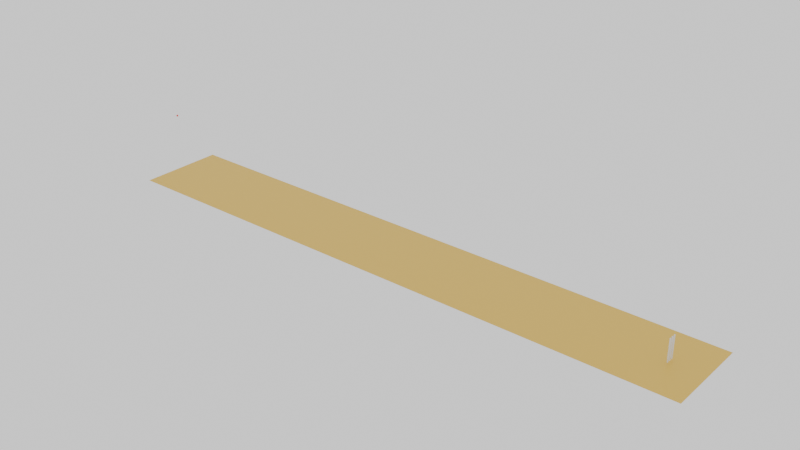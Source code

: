 # Source: Forward_sim.blend  (saved by Blender 4.5.88; exported with 4.5.12 LTS)
import bpy
from mathutils import Matrix  # noqa: F401  (used for matrix-valued properties, if any)

bpy.ops.wm.read_factory_settings(use_empty=True)
scene = bpy.context.scene
scene.name = 'Scene'

# ---- collections
col_collection = bpy.data.collections.new('Collection'); scene.collection.children.link(col_collection)
col_wickets = bpy.data.collections.new('Wickets'); scene.collection.children.link(col_wickets)

# ---- materials (node trees are filled in below, after node groups)
mat_material_002 = bpy.data.materials.new('Material.002')
mat_material_001 = bpy.data.materials.new('Material.001')

# ---- material node trees
mat_material_002.use_nodes = True; mat_material_002.node_tree.nodes.clear()
_N = mat_material_002.node_tree.nodes; _L = mat_material_002.node_tree.links
n0 = _N.new('ShaderNodeBsdfPrincipled'); n0.name = 'Principled BSDF'; n0.location = (-200, 100)
n0.inputs[0].default_value = (0.8002, 0.03855, 0.02916, 1.0)
n1 = _N.new('ShaderNodeOutputMaterial'); n1.name = 'Material Output'; n1.location = (200, 100)
_L.new(n0.outputs[0], n1.inputs[0])
n1.is_active_output = True
mat_material_001.use_nodes = True; mat_material_001.node_tree.nodes.clear()
_N = mat_material_001.node_tree.nodes; _L = mat_material_001.node_tree.links
n0 = _N.new('ShaderNodeBsdfPrincipled'); n0.name = 'Principled BSDF'; n0.location = (-200, 100)
n0.inputs[0].default_value = (0.8003, 0.5218, 0.06316, 1.0)
n1 = _N.new('ShaderNodeOutputMaterial'); n1.name = 'Material Output'; n1.location = (200, 100)
_L.new(n0.outputs[0], n1.inputs[0])
n1.is_active_output = True

# ---- world
world_world = bpy.data.worlds.new('World'); scene.world = world_world
world_world.use_nodes = True; world_world.node_tree.nodes.clear()
_N = world_world.node_tree.nodes; _L = world_world.node_tree.links
n0 = _N.new('ShaderNodeOutputWorld'); n0.name = 'World Output'; n0.location = (200, 100)
n1 = _N.new('ShaderNodeBackground'); n1.name = 'Background'; n1.location = (-200, 100)
n1.inputs[0].default_value = (1.0, 1.0, 1.0, 1.0)
_L.new(n1.outputs[0], n0.inputs[0])
n0.is_active_output = True
world_world.color = (0.05088, 0.05088, 0.05088)
world_world.sun_shadow_jitter_overblur = 0.0

# ---- meshes
me_sphere_008 = bpy.data.meshes.new('Sphere.008')
me_sphere_008.from_pydata([(0.0, 0.01944, 0.0291), (0.0, 0.02475, 0.02475), (0.0, 0.03234, 0.01339), (0.0, 0.03433, 0.006828), (0.0, 0.035, 0.0), (0.0, 0.03433, -0.006828), (0.0, 0.03234, -0.01339), (0.0, 0.0291, -0.01944), (0.0, 0.01944, -0.0291), (0.001332, 0.006697, 0.03433), (0.002613, 0.01314, 0.03234), (0.003794, 0.01907, 0.0291), (0.004828, 0.02427, 0.02475), (0.005677, 0.02854, 0.01944), (0.006308, 0.03171, 0.01339), (0.006697, 0.03367, 0.006828), (0.006828, 0.03433, 0.0), (0.006697, 0.03367, -0.006828), (0.006308, 0.03171, -0.01339), (0.005677, 0.02854, -0.01944), (0.004828, 0.02427, -0.02475), (0.003794, 0.01907, -0.0291), (0.002613, 0.01314, -0.03234), (0.001332, 0.006697, -0.03433), (0.002613, 0.006308, 0.03433), (0.005126, 0.01237, 0.03234), (0.007441, 0.01796, 0.0291), (0.009471, 0.02286, 0.02475), (0.01114, 0.02689, 0.01944), (0.01237, 0.02987, 0.01339), (0.01314, 0.03171, 0.006828), (0.01339, 0.03234, 0.0), (0.01314, 0.03171, -0.006828), (0.01237, 0.02987, -0.01339), (0.01114, 0.02689, -0.01944), (0.009471, 0.02286, -0.02475), (0.007441, 0.01796, -0.0291), (0.005126, 0.01237, -0.03234), (0.002613, 0.006308, -0.03433), (0.003794, 0.005677, 0.03433), (0.007441, 0.01114, 0.03234), (0.0108, 0.01617, 0.0291), (0.01375, 0.02058, 0.02475), (0.01617, 0.0242, 0.01944), (0.01796, 0.02689, 0.01339), (0.01907, 0.02854, 0.006828), (0.01944, 0.0291, 0.0), (0.01907, 0.02854, -0.006828), (0.01796, 0.02689, -0.01339), (0.01617, 0.0242, -0.01944), (0.01375, 0.02058, -0.02475), (0.0108, 0.01617, -0.0291), (0.007441, 0.01114, -0.03234), (0.003794, 0.005677, -0.03433), (0.0, 0.0, -0.035), (0.004828, 0.004828, 0.03433), (0.009471, 0.009471, 0.03234), (0.01375, 0.01375, 0.0291), (0.0175, 0.0175, 0.02475), (0.02058, 0.02058, 0.01944), (0.02286, 0.02286, 0.01339), (0.02427, 0.02427, 0.006828), (0.02475, 0.02475, 0.0), (0.02427, 0.02427, -0.006828), (0.02286, 0.02286, -0.01339), (0.02058, 0.02058, -0.01944), (0.0175, 0.0175, -0.02475), (0.01375, 0.01375, -0.0291), (0.009471, 0.009471, -0.03234), (0.004828, 0.004828, -0.03433), (0.005677, 0.003794, 0.03433), (0.01114, 0.007441, 0.03234), (0.01617, 0.0108, 0.0291), (0.02058, 0.01375, 0.02475), (0.0242, 0.01617, 0.01944), (0.02689, 0.01796, 0.01339), (0.02854, 0.01907, 0.006828), (0.0291, 0.01944, 0.0), (0.02854, 0.01907, -0.006828), (0.02689, 0.01796, -0.01339), (0.0242, 0.01617, -0.01944), (0.02058, 0.01375, -0.02475), (0.01617, 0.0108, -0.0291), (0.01114, 0.007441, -0.03234), (0.005677, 0.003794, -0.03433), (0.006308, 0.002613, 0.03433), (0.01237, 0.005126, 0.03234), (0.01796, 0.007441, 0.0291), (0.02286, 0.009471, 0.02475), (0.02689, 0.01114, 0.01944), (0.02987, 0.01237, 0.01339), (0.03171, 0.01314, 0.006828), (0.03234, 0.01339, 0.0), (0.03171, 0.01314, -0.006828), (0.02987, 0.01237, -0.01339), (0.02689, 0.01114, -0.01944), (0.02286, 0.009471, -0.02475), (0.01796, 0.007441, -0.0291), (0.01237, 0.005126, -0.03234), (0.006308, 0.002613, -0.03433), (0.006697, 0.001332, 0.03433), (0.01314, 0.002613, 0.03234), (0.01907, 0.003794, 0.0291), (0.02427, 0.004828, 0.02475), (0.02854, 0.005677, 0.01944), (0.03171, 0.006308, 0.01339), (0.03367, 0.006697, 0.006828), (0.03433, 0.006828, 0.0), (0.03367, 0.006697, -0.006828), (0.03171, 0.006308, -0.01339), (0.02854, 0.005677, -0.01944), (0.02427, 0.004828, -0.02475), (0.01907, 0.003794, -0.0291), (0.01314, 0.002613, -0.03234), (0.006697, 0.001332, -0.03433), (0.006828, -5.821e-10, 0.03433), (0.01339, -1.397e-09, 0.03234), (0.01944, -9.313e-10, 0.0291), (0.02475, 0.0, 0.02475), (0.0291, -1.397e-09, 0.01944), (0.03234, -1.863e-09, 0.01339), (0.03433, -1.397e-09, 0.006828), (0.035, 4.657e-10, 0.0), (0.03433, -1.397e-09, -0.006828), (0.03234, -1.863e-09, -0.01339), (0.0291, -1.397e-09, -0.01944), (0.02475, 0.0, -0.02475), (0.01944, -9.313e-10, -0.0291), (0.01339, -1.397e-09, -0.03234), (0.006828, -5.821e-10, -0.03433), (0.006697, -0.001332, 0.03433), (0.01314, -0.002613, 0.03234), (0.01907, -0.003794, 0.0291), (0.02427, -0.004828, 0.02475), (0.02854, -0.005677, 0.01944), (0.03171, -0.006308, 0.01339), (0.03367, -0.006697, 0.006828), (0.03433, -0.006828, 0.0), (0.03367, -0.006697, -0.006828), (0.03171, -0.006308, -0.01339), (0.02854, -0.005677, -0.01944), (0.02427, -0.004828, -0.02475), (0.01907, -0.003794, -0.0291), (0.01314, -0.002613, -0.03234), (0.006697, -0.001332, -0.03433), (0.006308, -0.002613, 0.03433), (0.01237, -0.005126, 0.03234), (0.01796, -0.007441, 0.0291), (0.02286, -0.009471, 0.02475), (0.02689, -0.01114, 0.01944), (0.02987, -0.01237, 0.01339), (0.03171, -0.01314, 0.006828), (0.03234, -0.01339, 0.0), (0.03171, -0.01314, -0.006828), (0.02987, -0.01237, -0.01339), (0.02689, -0.01114, -0.01944), (0.02286, -0.009471, -0.02475), (0.01796, -0.007441, -0.0291), (0.01237, -0.005126, -0.03234), (0.006308, -0.002613, -0.03433), (0.005677, -0.003794, 0.03433), (0.01114, -0.007441, 0.03234), (0.01617, -0.0108, 0.0291), (0.02058, -0.01375, 0.02475), (0.0242, -0.01617, 0.01944), (0.02689, -0.01796, 0.01339), (0.02854, -0.01907, 0.006828), (0.0291, -0.01944, 0.0), (0.02854, -0.01907, -0.006828), (0.02689, -0.01796, -0.01339), (0.0242, -0.01617, -0.01944), (0.02058, -0.01375, -0.02475), (0.01617, -0.0108, -0.0291), (0.01114, -0.007441, -0.03234), (0.005677, -0.003794, -0.03433), (0.004828, -0.004828, 0.03433), (0.009471, -0.009471, 0.03234), (0.01375, -0.01375, 0.0291), (0.0175, -0.0175, 0.02475), (0.02058, -0.02058, 0.01944), (0.02286, -0.02286, 0.01339), (0.02427, -0.02427, 0.006828), (0.02475, -0.02475, 0.0), (0.02427, -0.02427, -0.006828), (0.02286, -0.02286, -0.01339), (0.02058, -0.02058, -0.01944), (0.0175, -0.0175, -0.02475), (0.01375, -0.01375, -0.0291), (0.009471, -0.009471, -0.03234), (0.004828, -0.004828, -0.03433), (0.003794, -0.005677, 0.03433), (0.007441, -0.01114, 0.03234), (0.0108, -0.01617, 0.0291), (0.01375, -0.02058, 0.02475), (0.01617, -0.0242, 0.01944), (0.01796, -0.02689, 0.01339), (0.01907, -0.02854, 0.006828), (0.01944, -0.0291, 0.0), (0.01907, -0.02854, -0.006828), (0.01796, -0.02689, -0.01339), (0.01617, -0.0242, -0.01944), (0.01375, -0.02058, -0.02475), (0.0108, -0.01617, -0.0291), (0.007441, -0.01114, -0.03234), (0.003794, -0.005677, -0.03433), (0.002613, -0.006308, 0.03433), (0.005126, -0.01237, 0.03234), (0.007441, -0.01796, 0.0291), (0.009471, -0.02286, 0.02475), (0.01114, -0.02689, 0.01944), (0.01237, -0.02987, 0.01339), (0.01314, -0.03171, 0.006828), (0.01339, -0.03234, 0.0), (0.01314, -0.03171, -0.006828), (0.01237, -0.02987, -0.01339), (0.01114, -0.02689, -0.01944), (0.009471, -0.02286, -0.02475), (0.007441, -0.01796, -0.0291), (0.005126, -0.01237, -0.03234), (0.002613, -0.006308, -0.03433), (0.001332, -0.006697, 0.03433), (0.002613, -0.01314, 0.03234), (0.003794, -0.01907, 0.0291), (0.004828, -0.02427, 0.02475), (0.005677, -0.02854, 0.01944), (0.006308, -0.03171, 0.01339), (0.006697, -0.03367, 0.006828), (0.006828, -0.03433, 0.0), (0.006697, -0.03367, -0.006828), (0.006308, -0.03171, -0.01339), (0.005677, -0.02854, -0.01944), (0.004828, -0.02427, -0.02475), (0.003794, -0.01907, -0.0291), (0.002613, -0.01314, -0.03234), (0.001332, -0.006697, -0.03433), (-9.313e-10, -0.006828, 0.03433), (-1.63e-09, -0.01339, 0.03234), (-1.863e-09, -0.01944, 0.0291), (4.657e-10, -0.02475, 0.02475), (-5.122e-09, -0.0291, 0.01944), (-3.26e-09, -0.03234, 0.01339), (-1.397e-09, -0.03433, 0.006828), (-1.397e-09, -0.035, 0.0), (-1.397e-09, -0.03433, -0.006828), (-3.26e-09, -0.03234, -0.01339), (-5.122e-09, -0.0291, -0.01944), (4.657e-10, -0.02475, -0.02475), (-1.863e-09, -0.01944, -0.0291), (-1.63e-09, -0.01339, -0.03234), (-9.313e-10, -0.006828, -0.03433), (0.0, 0.0, 0.035), (-0.001332, -0.006697, 0.03433), (-0.002613, -0.01314, 0.03234), (-0.003794, -0.01907, 0.0291), (-0.004828, -0.02427, 0.02475), (-0.005677, -0.02854, 0.01944), (-0.006308, -0.03171, 0.01339), (-0.006697, -0.03367, 0.006828), (-0.006828, -0.03433, 0.0), (-0.006697, -0.03367, -0.006828), (-0.006308, -0.03171, -0.01339), (-0.005677, -0.02854, -0.01944), (-0.004828, -0.02427, -0.02475), (-0.003794, -0.01907, -0.0291), (-0.002613, -0.01314, -0.03234), (-0.001332, -0.006697, -0.03433), (-0.002613, -0.006308, 0.03433), (-0.005126, -0.01237, 0.03234), (-0.007441, -0.01796, 0.0291), (-0.009471, -0.02286, 0.02475), (-0.01114, -0.02689, 0.01944), (-0.01237, -0.02987, 0.01339), (-0.01314, -0.03171, 0.006828), (-0.01339, -0.03234, 0.0), (-0.01314, -0.03171, -0.006828), (-0.01237, -0.02987, -0.01339), (-0.01114, -0.02689, -0.01944), (-0.009471, -0.02286, -0.02475), (-0.007441, -0.01796, -0.0291), (-0.005126, -0.01237, -0.03234), (-0.002613, -0.006308, -0.03433), (-0.003794, -0.005677, 0.03433), (-0.007441, -0.01114, 0.03234), (-0.0108, -0.01617, 0.0291), (-0.01375, -0.02058, 0.02475), (-0.01617, -0.0242, 0.01944), (-0.01796, -0.02689, 0.01339), (-0.01907, -0.02854, 0.006828), (-0.01944, -0.0291, 0.0), (-0.01907, -0.02854, -0.006828), (-0.01796, -0.02689, -0.01339), (-0.01617, -0.0242, -0.01944), (-0.01375, -0.02058, -0.02475), (-0.0108, -0.01617, -0.0291), (-0.007441, -0.01114, -0.03234), (-0.003794, -0.005677, -0.03433), (-0.004828, -0.004828, 0.03433), (-0.009471, -0.009471, 0.03234), (-0.01375, -0.01375, 0.0291), (-0.0175, -0.0175, 0.02475), (-0.02058, -0.02058, 0.01944), (-0.02286, -0.02286, 0.01339), (-0.02427, -0.02427, 0.006828), (-0.02475, -0.02475, 0.0), (-0.02427, -0.02427, -0.006828), (-0.02286, -0.02286, -0.01339), (-0.02058, -0.02058, -0.01944), (-0.0175, -0.0175, -0.02475), (-0.01375, -0.01375, -0.0291), (-0.009471, -0.009471, -0.03234), (-0.004828, -0.004828, -0.03433), (-0.005677, -0.003794, 0.03433), (-0.01114, -0.007441, 0.03234), (-0.01617, -0.0108, 0.0291), (-0.02058, -0.01375, 0.02475), (-0.0242, -0.01617, 0.01944), (-0.02689, -0.01796, 0.01339), (-0.02854, -0.01907, 0.006828), (-0.0291, -0.01944, 0.0), (-0.02854, -0.01907, -0.006828), (-0.02689, -0.01796, -0.01339), (-0.0242, -0.01617, -0.01944), (-0.02058, -0.01375, -0.02475), (-0.01617, -0.0108, -0.0291), (-0.01114, -0.007441, -0.03234), (-0.005677, -0.003794, -0.03433), (-0.006308, -0.002613, 0.03433), (-0.01237, -0.005126, 0.03234), (-0.01796, -0.007441, 0.0291), (-0.02286, -0.009471, 0.02475), (-0.02689, -0.01114, 0.01944), (-0.02987, -0.01237, 0.01339), (-0.03171, -0.01314, 0.006828), (-0.03234, -0.01339, 0.0), (-0.03171, -0.01314, -0.006828), (-0.02987, -0.01237, -0.01339), (-0.02689, -0.01114, -0.01944), (-0.02286, -0.009471, -0.02475), (-0.01796, -0.007441, -0.0291), (-0.01237, -0.005126, -0.03234), (-0.006308, -0.002613, -0.03433), (-0.006697, -0.001332, 0.03433), (-0.01314, -0.002613, 0.03234), (-0.01907, -0.003794, 0.0291), (-0.02427, -0.004828, 0.02475), (-0.02854, -0.005677, 0.01944), (-0.03171, -0.006308, 0.01339), (-0.03367, -0.006697, 0.006828), (-0.03433, -0.006828, 0.0), (-0.03367, -0.006697, -0.006828), (-0.03171, -0.006308, -0.01339), (-0.02854, -0.005677, -0.01944), (-0.02427, -0.004828, -0.02475), (-0.01907, -0.003794, -0.0291), (-0.01314, -0.002613, -0.03234), (-0.006697, -0.001332, -0.03433), (-0.006828, 1.863e-09, 0.03433), (-0.01339, 2.794e-09, 0.03234), (-0.01944, 1.397e-09, 0.0291), (-0.02475, 1.397e-09, 0.02475), (-0.0291, 6.054e-09, 0.01944), (-0.03234, 5.588e-09, 0.01339), (-0.03433, 1.397e-09, 0.006828), (-0.035, 1.863e-09, 0.0), (-0.03433, 1.397e-09, -0.006828), (-0.03234, 5.588e-09, -0.01339), (-0.0291, 6.054e-09, -0.01944), (-0.02475, 1.397e-09, -0.02475), (-0.01944, 1.397e-09, -0.0291), (-0.01339, 2.794e-09, -0.03234), (-0.006828, 1.863e-09, -0.03433), (-0.006697, 0.001332, 0.03433), (-0.01314, 0.002613, 0.03234), (-0.01907, 0.003794, 0.0291), (-0.02427, 0.004828, 0.02475), (-0.02854, 0.005677, 0.01944), (-0.03171, 0.006308, 0.01339), (-0.03367, 0.006697, 0.006828), (-0.03433, 0.006828, 0.0), (-0.03367, 0.006697, -0.006828), (-0.03171, 0.006308, -0.01339), (-0.02854, 0.005677, -0.01944), (-0.02427, 0.004828, -0.02475), (-0.01907, 0.003794, -0.0291), (-0.01314, 0.002613, -0.03234), (-0.006697, 0.001332, -0.03433), (-0.006308, 0.002613, 0.03433), (-0.01237, 0.005126, 0.03234), (-0.01796, 0.007441, 0.0291), (-0.02286, 0.009471, 0.02475), (-0.02689, 0.01114, 0.01944), (-0.02987, 0.01237, 0.01339), (-0.03171, 0.01314, 0.006828), (-0.03234, 0.01339, 0.0), (-0.03171, 0.01314, -0.006828), (-0.02987, 0.01237, -0.01339), (-0.02689, 0.01114, -0.01944), (-0.02286, 0.009471, -0.02475), (-0.01796, 0.007441, -0.0291), (-0.01237, 0.005126, -0.03234), (-0.006308, 0.002613, -0.03433), (-0.005677, 0.003794, 0.03433), (-0.01114, 0.007441, 0.03234), (-0.01617, 0.0108, 0.0291), (-0.02058, 0.01375, 0.02475), (-0.0242, 0.01617, 0.01944), (-0.02689, 0.01796, 0.01339), (-0.02854, 0.01907, 0.006828), (-0.0291, 0.01944, 0.0), (-0.02854, 0.01907, -0.006828), (-0.02689, 0.01796, -0.01339), (-0.0242, 0.01617, -0.01944), (-0.02058, 0.01375, -0.02475), (-0.01617, 0.0108, -0.0291), (-0.01114, 0.007441, -0.03234), (-0.005677, 0.003794, -0.03433), (-0.004828, 0.004828, 0.03433), (-0.009471, 0.009471, 0.03234), (-0.01375, 0.01375, 0.0291), (-0.0175, 0.0175, 0.02475), (-0.02058, 0.02058, 0.01944), (-0.02286, 0.02286, 0.01339), (-0.02427, 0.02427, 0.006828), (-0.02475, 0.02475, 0.0), (-0.02427, 0.02427, -0.006828), (-0.02286, 0.02286, -0.01339), (-0.02058, 0.02058, -0.01944), (-0.0175, 0.0175, -0.02475), (-0.01375, 0.01375, -0.0291), (-0.009471, 0.009471, -0.03234), (-0.004828, 0.004828, -0.03433), (-0.003794, 0.005677, 0.03433), (-0.007441, 0.01114, 0.03234), (-0.0108, 0.01617, 0.0291), (-0.01375, 0.02058, 0.02475), (-0.01617, 0.0242, 0.01944), (-0.01796, 0.02689, 0.01339), (-0.01907, 0.02854, 0.006828), (-0.01944, 0.0291, 0.0), (-0.01907, 0.02854, -0.006828), (-0.01796, 0.02689, -0.01339), (-0.01617, 0.0242, -0.01944), (-0.01375, 0.02058, -0.02475), (-0.0108, 0.01617, -0.0291), (-0.007441, 0.01114, -0.03234), (-0.003794, 0.005677, -0.03433), (-0.002613, 0.006308, 0.03433), (-0.005126, 0.01237, 0.03234), (-0.007441, 0.01796, 0.0291), (-0.009471, 0.02286, 0.02475), (-0.01114, 0.02689, 0.01944), (-0.01237, 0.02987, 0.01339), (-0.01314, 0.03171, 0.006828), (-0.01339, 0.03234, 0.0), (-0.01314, 0.03171, -0.006828), (-0.01237, 0.02987, -0.01339), (-0.01114, 0.02689, -0.01944), (-0.009471, 0.02286, -0.02475), (-0.007441, 0.01796, -0.0291), (-0.005126, 0.01237, -0.03234), (-0.002613, 0.006308, -0.03433), (-0.001332, 0.006697, 0.03433), (-0.002613, 0.01314, 0.03234), (-0.003794, 0.01907, 0.0291), (-0.004828, 0.02427, 0.02475), (-0.005677, 0.02854, 0.01944), (-0.006308, 0.03171, 0.01339), (-0.006697, 0.03367, 0.006828), (-0.006828, 0.03433, 0.0), (-0.006697, 0.03367, -0.006828), (-0.006308, 0.03171, -0.01339), (-0.005677, 0.02854, -0.01944), (-0.004828, 0.02427, -0.02475), (-0.003794, 0.01907, -0.0291), (-0.002613, 0.01314, -0.03234), (-0.001332, 0.006697, -0.03433), (1.979e-09, 0.006828, 0.03433), (2.794e-09, 0.01339, 0.03234), (6.985e-09, 0.0291, 0.01944), (3.26e-09, 0.02475, -0.02475), (2.794e-09, 0.01339, -0.03234), (1.979e-09, 0.006828, -0.03433)], [], [(5, 4, 16, 17), (477, 476, 9, 10), (6, 5, 17, 18), (0, 477, 10, 11), (7, 6, 18, 19), (1, 0, 11, 12), (479, 7, 19, 20), (478, 1, 12, 13), (8, 479, 20, 21), (2, 478, 13, 14), (480, 8, 21, 22), (3, 2, 14, 15), (481, 480, 22, 23), (4, 3, 15, 16), (476, 250, 9), (54, 481, 23), (23, 22, 37, 38), (16, 15, 30, 31), (9, 250, 24), (54, 23, 38), (17, 16, 31, 32), (10, 9, 24, 25), (18, 17, 32, 33), (11, 10, 25, 26), (19, 18, 33, 34), (12, 11, 26, 27), (20, 19, 34, 35), (13, 12, 27, 28), (21, 20, 35, 36), (14, 13, 28, 29), (22, 21, 36, 37), (15, 14, 29, 30), (35, 34, 49, 50), (28, 27, 42, 43), (36, 35, 50, 51), (29, 28, 43, 44), (37, 36, 51, 52), (30, 29, 44, 45), (38, 37, 52, 53), (31, 30, 45, 46), (24, 250, 39), (54, 38, 53), (32, 31, 46, 47), (25, 24, 39, 40), (33, 32, 47, 48), (26, 25, 40, 41), (34, 33, 48, 49), (27, 26, 41, 42), (39, 250, 55), (54, 53, 69), (47, 46, 62, 63), (40, 39, 55, 56), (48, 47, 63, 64), (41, 40, 56, 57), (49, 48, 64, 65), (42, 41, 57, 58), (50, 49, 65, 66), (43, 42, 58, 59), (51, 50, 66, 67), (44, 43, 59, 60), (52, 51, 67, 68), (45, 44, 60, 61), (53, 52, 68, 69), (46, 45, 61, 62), (59, 58, 73, 74), (67, 66, 81, 82), (60, 59, 74, 75), (68, 67, 82, 83), (61, 60, 75, 76), (69, 68, 83, 84), (62, 61, 76, 77), (55, 250, 70), (54, 69, 84), (63, 62, 77, 78), (56, 55, 70, 71), (64, 63, 78, 79), (57, 56, 71, 72), (65, 64, 79, 80), (58, 57, 72, 73), (66, 65, 80, 81), (78, 77, 92, 93), (71, 70, 85, 86), (79, 78, 93, 94), (72, 71, 86, 87), (80, 79, 94, 95), (73, 72, 87, 88), (81, 80, 95, 96), (74, 73, 88, 89), (82, 81, 96, 97), (75, 74, 89, 90), (83, 82, 97, 98), (76, 75, 90, 91), (84, 83, 98, 99), (77, 76, 91, 92), (70, 250, 85), (54, 84, 99), (97, 96, 111, 112), (90, 89, 104, 105), (98, 97, 112, 113), (91, 90, 105, 106), (99, 98, 113, 114), (92, 91, 106, 107), (85, 250, 100), (54, 99, 114), (93, 92, 107, 108), (86, 85, 100, 101), (94, 93, 108, 109), (87, 86, 101, 102), (95, 94, 109, 110), (88, 87, 102, 103), (96, 95, 110, 111), (89, 88, 103, 104), (101, 100, 115, 116), (109, 108, 123, 124), (102, 101, 116, 117), (110, 109, 124, 125), (103, 102, 117, 118), (111, 110, 125, 126), (104, 103, 118, 119), (112, 111, 126, 127), (105, 104, 119, 120), (113, 112, 127, 128), (106, 105, 120, 121), (114, 113, 128, 129), (107, 106, 121, 122), (100, 250, 115), (54, 114, 129), (108, 107, 122, 123), (120, 119, 134, 135), (128, 127, 142, 143), (121, 120, 135, 136), (129, 128, 143, 144), (122, 121, 136, 137), (115, 250, 130), (54, 129, 144), (123, 122, 137, 138), (116, 115, 130, 131), (124, 123, 138, 139), (117, 116, 131, 132), (125, 124, 139, 140), (118, 117, 132, 133), (126, 125, 140, 141), (119, 118, 133, 134), (127, 126, 141, 142), (139, 138, 153, 154), (132, 131, 146, 147), (140, 139, 154, 155), (133, 132, 147, 148), (141, 140, 155, 156), (134, 133, 148, 149), (142, 141, 156, 157), (135, 134, 149, 150), (143, 142, 157, 158), (136, 135, 150, 151), (144, 143, 158, 159), (137, 136, 151, 152), (130, 250, 145), (54, 144, 159), (138, 137, 152, 153), (131, 130, 145, 146), (158, 157, 172, 173), (151, 150, 165, 166), (159, 158, 173, 174), (152, 151, 166, 167), (145, 250, 160), (54, 159, 174), (153, 152, 167, 168), (146, 145, 160, 161), (154, 153, 168, 169), (147, 146, 161, 162), (155, 154, 169, 170), (148, 147, 162, 163), (156, 155, 170, 171), (149, 148, 163, 164), (157, 156, 171, 172), (150, 149, 164, 165), (170, 169, 184, 185), (163, 162, 177, 178), (171, 170, 185, 186), (164, 163, 178, 179), (172, 171, 186, 187), (165, 164, 179, 180), (173, 172, 187, 188), (166, 165, 180, 181), (174, 173, 188, 189), (167, 166, 181, 182), (160, 250, 175), (54, 174, 189), (168, 167, 182, 183), (161, 160, 175, 176), (169, 168, 183, 184), (162, 161, 176, 177), (189, 188, 203, 204), (182, 181, 196, 197), (175, 250, 190), (54, 189, 204), (183, 182, 197, 198), (176, 175, 190, 191), (184, 183, 198, 199), (177, 176, 191, 192), (185, 184, 199, 200), (178, 177, 192, 193), (186, 185, 200, 201), (179, 178, 193, 194), (187, 186, 201, 202), (180, 179, 194, 195), (188, 187, 202, 203), (181, 180, 195, 196), (193, 192, 207, 208), (201, 200, 215, 216), (194, 193, 208, 209), (202, 201, 216, 217), (195, 194, 209, 210), (203, 202, 217, 218), (196, 195, 210, 211), (204, 203, 218, 219), (197, 196, 211, 212), (190, 250, 205), (54, 204, 219), (198, 197, 212, 213), (191, 190, 205, 206), (199, 198, 213, 214), (192, 191, 206, 207), (200, 199, 214, 215), (212, 211, 226, 227), (205, 250, 220), (54, 219, 234), (213, 212, 227, 228), (206, 205, 220, 221), (214, 213, 228, 229), (207, 206, 221, 222), (215, 214, 229, 230), (208, 207, 222, 223), (216, 215, 230, 231), (209, 208, 223, 224), (217, 216, 231, 232), (210, 209, 224, 225), (218, 217, 232, 233), (211, 210, 225, 226), (219, 218, 233, 234), (231, 230, 245, 246), (224, 223, 238, 239), (232, 231, 246, 247), (225, 224, 239, 240), (233, 232, 247, 248), (226, 225, 240, 241), (234, 233, 248, 249), (227, 226, 241, 242), (220, 250, 235), (54, 234, 249), (228, 227, 242, 243), (221, 220, 235, 236), (229, 228, 243, 244), (222, 221, 236, 237), (230, 229, 244, 245), (223, 222, 237, 238), (235, 250, 251), (54, 249, 265), (243, 242, 258, 259), (236, 235, 251, 252), (244, 243, 259, 260), (237, 236, 252, 253), (245, 244, 260, 261), (238, 237, 253, 254), (246, 245, 261, 262), (239, 238, 254, 255), (247, 246, 262, 263), (240, 239, 255, 256), (248, 247, 263, 264), (241, 240, 256, 257), (249, 248, 264, 265), (242, 241, 257, 258), (255, 254, 269, 270), (263, 262, 277, 278), (256, 255, 270, 271), (264, 263, 278, 279), (257, 256, 271, 272), (265, 264, 279, 280), (258, 257, 272, 273), (251, 250, 266), (54, 265, 280), (259, 258, 273, 274), (252, 251, 266, 267), (260, 259, 274, 275), (253, 252, 267, 268), (261, 260, 275, 276), (254, 253, 268, 269), (262, 261, 276, 277), (274, 273, 288, 289), (267, 266, 281, 282), (275, 274, 289, 290), (268, 267, 282, 283), (276, 275, 290, 291), (269, 268, 283, 284), (277, 276, 291, 292), (270, 269, 284, 285), (278, 277, 292, 293), (271, 270, 285, 286), (279, 278, 293, 294), (272, 271, 286, 287), (280, 279, 294, 295), (273, 272, 287, 288), (266, 250, 281), (54, 280, 295), (293, 292, 307, 308), (286, 285, 300, 301), (294, 293, 308, 309), (287, 286, 301, 302), (295, 294, 309, 310), (288, 287, 302, 303), (281, 250, 296), (54, 295, 310), (289, 288, 303, 304), (282, 281, 296, 297), (290, 289, 304, 305), (283, 282, 297, 298), (291, 290, 305, 306), (284, 283, 298, 299), (292, 291, 306, 307), (285, 284, 299, 300), (305, 304, 319, 320), (298, 297, 312, 313), (306, 305, 320, 321), (299, 298, 313, 314), (307, 306, 321, 322), (300, 299, 314, 315), (308, 307, 322, 323), (301, 300, 315, 316), (309, 308, 323, 324), (302, 301, 316, 317), (310, 309, 324, 325), (303, 302, 317, 318), (296, 250, 311), (54, 310, 325), (304, 303, 318, 319), (297, 296, 311, 312), (324, 323, 338, 339), (317, 316, 331, 332), (325, 324, 339, 340), (318, 317, 332, 333), (311, 250, 326), (54, 325, 340), (319, 318, 333, 334), (312, 311, 326, 327), (320, 319, 334, 335), (313, 312, 327, 328), (321, 320, 335, 336), (314, 313, 328, 329), (322, 321, 336, 337), (315, 314, 329, 330), (323, 322, 337, 338), (316, 315, 330, 331), (328, 327, 342, 343), (336, 335, 350, 351), (329, 328, 343, 344), (337, 336, 351, 352), (330, 329, 344, 345), (338, 337, 352, 353), (331, 330, 345, 346), (339, 338, 353, 354), (332, 331, 346, 347), (340, 339, 354, 355), (333, 332, 347, 348), (326, 250, 341), (54, 340, 355), (334, 333, 348, 349), (327, 326, 341, 342), (335, 334, 349, 350), (347, 346, 361, 362), (355, 354, 369, 370), (348, 347, 362, 363), (341, 250, 356), (54, 355, 370), (349, 348, 363, 364), (342, 341, 356, 357), (350, 349, 364, 365), (343, 342, 357, 358), (351, 350, 365, 366), (344, 343, 358, 359), (352, 351, 366, 367), (345, 344, 359, 360), (353, 352, 367, 368), (346, 345, 360, 361), (354, 353, 368, 369), (366, 365, 380, 381), (359, 358, 373, 374), (367, 366, 381, 382), (360, 359, 374, 375), (368, 367, 382, 383), (361, 360, 375, 376), (369, 368, 383, 384), (362, 361, 376, 377), (370, 369, 384, 385), (363, 362, 377, 378), (356, 250, 371), (54, 370, 385), (364, 363, 378, 379), (357, 356, 371, 372), (365, 364, 379, 380), (358, 357, 372, 373), (385, 384, 399, 400), (378, 377, 392, 393), (371, 250, 386), (54, 385, 400), (379, 378, 393, 394), (372, 371, 386, 387), (380, 379, 394, 395), (373, 372, 387, 388), (381, 380, 395, 396), (374, 373, 388, 389), (382, 381, 396, 397), (375, 374, 389, 390), (383, 382, 397, 398), (376, 375, 390, 391), (384, 383, 398, 399), (377, 376, 391, 392), (389, 388, 403, 404), (397, 396, 411, 412), (390, 389, 404, 405), (398, 397, 412, 413), (391, 390, 405, 406), (399, 398, 413, 414), (392, 391, 406, 407), (400, 399, 414, 415), (393, 392, 407, 408), (386, 250, 401), (54, 400, 415), (394, 393, 408, 409), (387, 386, 401, 402), (395, 394, 409, 410), (388, 387, 402, 403), (396, 395, 410, 411), (408, 407, 422, 423), (401, 250, 416), (54, 415, 430), (409, 408, 423, 424), (402, 401, 416, 417), (410, 409, 424, 425), (403, 402, 417, 418), (411, 410, 425, 426), (404, 403, 418, 419), (412, 411, 426, 427), (405, 404, 419, 420), (413, 412, 427, 428), (406, 405, 420, 421), (414, 413, 428, 429), (407, 406, 421, 422), (415, 414, 429, 430), (427, 426, 441, 442), (420, 419, 434, 435), (428, 427, 442, 443), (421, 420, 435, 436), (429, 428, 443, 444), (422, 421, 436, 437), (430, 429, 444, 445), (423, 422, 437, 438), (416, 250, 431), (54, 430, 445), (424, 423, 438, 439), (417, 416, 431, 432), (425, 424, 439, 440), (418, 417, 432, 433), (426, 425, 440, 441), (419, 418, 433, 434), (54, 445, 460), (439, 438, 453, 454), (432, 431, 446, 447), (440, 439, 454, 455), (433, 432, 447, 448), (441, 440, 455, 456), (434, 433, 448, 449), (442, 441, 456, 457), (435, 434, 449, 450), (443, 442, 457, 458), (436, 435, 450, 451), (444, 443, 458, 459), (437, 436, 451, 452), (445, 444, 459, 460), (438, 437, 452, 453), (431, 250, 446), (458, 457, 472, 473), (451, 450, 465, 466), (459, 458, 473, 474), (452, 451, 466, 467), (460, 459, 474, 475), (453, 452, 467, 468), (446, 250, 461), (54, 460, 475), (454, 453, 468, 469), (447, 446, 461, 462), (455, 454, 469, 470), (448, 447, 462, 463), (456, 455, 470, 471), (449, 448, 463, 464), (457, 456, 471, 472), (450, 449, 464, 465), (462, 461, 476, 477), (470, 469, 5, 6), (463, 462, 477, 0), (471, 470, 6, 7), (464, 463, 0, 1), (472, 471, 7, 479), (465, 464, 1, 478), (473, 472, 479, 8), (466, 465, 478, 2), (474, 473, 8, 480), (467, 466, 2, 3), (475, 474, 480, 481), (468, 467, 3, 4), (461, 250, 476), (54, 475, 481), (469, 468, 4, 5)])
me_sphere_008.polygons.foreach_set('use_smooth', [True] * 512)
_uv = me_sphere_008.uv_layers.new(name='UVMap')
_uv.uv.foreach_set('vector', [0.75, 0.4375, 0.75, 0.5, 0.7188, 0.5, 0.7188, 0.4375, 0.75, 0.875, 0.75, 0.9375, 0.7188, 0.9375, 0.7188, 0.875, 0.75, 0.375, 0.75, 0.4375, 0.7188, 0.4375, 0.7188, 0.375, 0.75, 0.8125, 0.75, 0.875, 0.7188, 0.875, 0.7188, 0.8125, 0.75, 0.3125, 0.75, 0.375, 0.7188, 0.375, 0.7188, 0.3125, 0.75, 0.75, 0.75, 0.8125, 0.7188, 0.8125, 0.7188, 0.75, 0.75, 0.25, 0.75, 0.3125, 0.7188, 0.3125, 0.7188, 0.25, 0.75, 0.6875, 0.75, 0.75, 0.7188, 0.75, 0.7188, 0.6875, 0.75, 0.1875, 0.75, 0.25, 0.7188, 0.25, 0.7188, 0.1875, 0.75, 0.625, 0.75, 0.6875, 0.7188, 0.6875, 0.7188, 0.625, 0.75, 0.125, 0.75, 0.1875, 0.7188, 0.1875, 0.7188, 0.125, 0.75, 0.5625, 0.75, 0.625, 0.7188, 0.625, 0.7188, 0.5625, 0.75, 0.0625, 0.75, 0.125, 0.7188, 0.125, 0.7188, 0.0625, 0.75, 0.5, 0.75, 0.5625, 0.7188, 0.5625, 0.7188, 0.5, 0.75, 0.9375, 0.7344, 1.0, 0.7188, 0.9375, 0.7344, 0.0, 0.75, 0.0625, 0.7188, 0.0625, 0.7188, 0.0625, 0.7188, 0.125, 0.6875, 0.125, 0.6875, 0.0625, 0.7188, 0.5, 0.7188, 0.5625, 0.6875, 0.5625, 0.6875, 0.5, 0.7188, 0.9375, 0.7031, 1.0, 0.6875, 0.9375, 0.7031, 0.0, 0.7188, 0.0625, 0.6875, 0.0625, 0.7188, 0.4375, 0.7188, 0.5, 0.6875, 0.5, 0.6875, 0.4375, 0.7188, 0.875, 0.7188, 0.9375, 0.6875, 0.9375, 0.6875, 0.875, 0.7188, 0.375, 0.7188, 0.4375, 0.6875, 0.4375, 0.6875, 0.375, 0.7188, 0.8125, 0.7188, 0.875, 0.6875, 0.875, 0.6875, 0.8125, 0.7188, 0.3125, 0.7188, 0.375, 0.6875, 0.375, 0.6875, 0.3125, 0.7188, 0.75, 0.7188, 0.8125, 0.6875, 0.8125, 0.6875, 0.75, 0.7188, 0.25, 0.7188, 0.3125, 0.6875, 0.3125, 0.6875, 0.25, 0.7188, 0.6875, 0.7188, 0.75, 0.6875, 0.75, 0.6875, 0.6875, 0.7188, 0.1875, 0.7188, 0.25, 0.6875, 0.25, 0.6875, 0.1875, 0.7188, 0.625, 0.7188, 0.6875, 0.6875, 0.6875, 0.6875, 0.625, 0.7188, 0.125, 0.7188, 0.1875, 0.6875, 0.1875, 0.6875, 0.125, 0.7188, 0.5625, 0.7188, 0.625, 0.6875, 0.625, 0.6875, 0.5625, 0.6875, 0.25, 0.6875, 0.3125, 0.6562, 0.3125, 0.6562, 0.25, 0.6875, 0.6875, 0.6875, 0.75, 0.6562, 0.75, 0.6562, 0.6875, 0.6875, 0.1875, 0.6875, 0.25, 0.6562, 0.25, 0.6562, 0.1875, 0.6875, 0.625, 0.6875, 0.6875, 0.6562, 0.6875, 0.6562, 0.625, 0.6875, 0.125, 0.6875, 0.1875, 0.6562, 0.1875, 0.6562, 0.125, 0.6875, 0.5625, 0.6875, 0.625, 0.6562, 0.625, 0.6562, 0.5625, 0.6875, 0.0625, 0.6875, 0.125, 0.6562, 0.125, 0.6562, 0.0625, 0.6875, 0.5, 0.6875, 0.5625, 0.6562, 0.5625, 0.6562, 0.5, 0.6875, 0.9375, 0.6719, 1.0, 0.6562, 0.9375, 0.6719, 0.0, 0.6875, 0.0625, 0.6562, 0.0625, 0.6875, 0.4375, 0.6875, 0.5, 0.6562, 0.5, 0.6562, 0.4375, 0.6875, 0.875, 0.6875, 0.9375, 0.6562, 0.9375, 0.6562, 0.875, 0.6875, 0.375, 0.6875, 0.4375, 0.6562, 0.4375, 0.6562, 0.375, 0.6875, 0.8125, 0.6875, 0.875, 0.6562, 0.875, 0.6562, 0.8125, 0.6875, 0.3125, 0.6875, 0.375, 0.6562, 0.375, 0.6562, 0.3125, 0.6875, 0.75, 0.6875, 0.8125, 0.6562, 0.8125, 0.6562, 0.75, 0.6562, 0.9375, 0.6406, 1.0, 0.625, 0.9375, 0.6406, 0.0, 0.6562, 0.0625, 0.625, 0.0625, 0.6562, 0.4375, 0.6562, 0.5, 0.625, 0.5, 0.625, 0.4375, 0.6562, 0.875, 0.6562, 0.9375, 0.625, 0.9375, 0.625, 0.875, 0.6562, 0.375, 0.6562, 0.4375, 0.625, 0.4375, 0.625, 0.375, 0.6562, 0.8125, 0.6562, 0.875, 0.625, 0.875, 0.625, 0.8125, 0.6562, 0.3125, 0.6562, 0.375, 0.625, 0.375, 0.625, 0.3125, 0.6562, 0.75, 0.6562, 0.8125, 0.625, 0.8125, 0.625, 0.75, 0.6562, 0.25, 0.6562, 0.3125, 0.625, 0.3125, 0.625, 0.25, 0.6562, 0.6875, 0.6562, 0.75, 0.625, 0.75, 0.625, 0.6875, 0.6562, 0.1875, 0.6562, 0.25, 0.625, 0.25, 0.625, 0.1875, 0.6562, 0.625, 0.6562, 0.6875, 0.625, 0.6875, 0.625, 0.625, 0.6562, 0.125, 0.6562, 0.1875, 0.625, 0.1875, 0.625, 0.125, 0.6562, 0.5625, 0.6562, 0.625, 0.625, 0.625, 0.625, 0.5625, 0.6562, 0.0625, 0.6562, 0.125, 0.625, 0.125, 0.625, 0.0625, 0.6562, 0.5, 0.6562, 0.5625, 0.625, 0.5625, 0.625, 0.5, 0.625, 0.6875, 0.625, 0.75, 0.5938, 0.75, 0.5938, 0.6875, 0.625, 0.1875, 0.625, 0.25, 0.5938, 0.25, 0.5938, 0.1875, 0.625, 0.625, 0.625, 0.6875, 0.5938, 0.6875, 0.5938, 0.625, 0.625, 0.125, 0.625, 0.1875, 0.5938, 0.1875, 0.5938, 0.125, 0.625, 0.5625, 0.625, 0.625, 0.5938, 0.625, 0.5938, 0.5625, 0.625, 0.0625, 0.625, 0.125, 0.5938, 0.125, 0.5938, 0.0625, 0.625, 0.5, 0.625, 0.5625, 0.5938, 0.5625, 0.5938, 0.5, 0.625, 0.9375, 0.6094, 1.0, 0.5938, 0.9375, 0.6094, 0.0, 0.625, 0.0625, 0.5938, 0.0625, 0.625, 0.4375, 0.625, 0.5, 0.5938, 0.5, 0.5938, 0.4375, 0.625, 0.875, 0.625, 0.9375, 0.5938, 0.9375, 0.5938, 0.875, 0.625, 0.375, 0.625, 0.4375, 0.5938, 0.4375, 0.5938, 0.375, 0.625, 0.8125, 0.625, 0.875, 0.5938, 0.875, 0.5938, 0.8125, 0.625, 0.3125, 0.625, 0.375, 0.5938, 0.375, 0.5938, 0.3125, 0.625, 0.75, 0.625, 0.8125, 0.5938, 0.8125, 0.5938, 0.75, 0.625, 0.25, 0.625, 0.3125, 0.5938, 0.3125, 0.5938, 0.25, 0.5938, 0.4375, 0.5938, 0.5, 0.5625, 0.5, 0.5625, 0.4375, 0.5938, 0.875, 0.5938, 0.9375, 0.5625, 0.9375, 0.5625, 0.875, 0.5938, 0.375, 0.5938, 0.4375, 0.5625, 0.4375, 0.5625, 0.375, 0.5938, 0.8125, 0.5938, 0.875, 0.5625, 0.875, 0.5625, 0.8125, 0.5938, 0.3125, 0.5938, 0.375, 0.5625, 0.375, 0.5625, 0.3125, 0.5938, 0.75, 0.5938, 0.8125, 0.5625, 0.8125, 0.5625, 0.75, 0.5938, 0.25, 0.5938, 0.3125, 0.5625, 0.3125, 0.5625, 0.25, 0.5938, 0.6875, 0.5938, 0.75, 0.5625, 0.75, 0.5625, 0.6875, 0.5938, 0.1875, 0.5938, 0.25, 0.5625, 0.25, 0.5625, 0.1875, 0.5938, 0.625, 0.5938, 0.6875, 0.5625, 0.6875, 0.5625, 0.625, 0.5938, 0.125, 0.5938, 0.1875, 0.5625, 0.1875, 0.5625, 0.125, 0.5938, 0.5625, 0.5938, 0.625, 0.5625, 0.625, 0.5625, 0.5625, 0.5938, 0.0625, 0.5938, 0.125, 0.5625, 0.125, 0.5625, 0.0625, 0.5938, 0.5, 0.5938, 0.5625, 0.5625, 0.5625, 0.5625, 0.5, 0.5938, 0.9375, 0.5781, 1.0, 0.5625, 0.9375, 0.5781, 0.0, 0.5938, 0.0625, 0.5625, 0.0625, 0.5625, 0.1875, 0.5625, 0.25, 0.5312, 0.25, 0.5312, 0.1875, 0.5625, 0.625, 0.5625, 0.6875, 0.5312, 0.6875, 0.5312, 0.625, 0.5625, 0.125, 0.5625, 0.1875, 0.5312, 0.1875, 0.5312, 0.125, 0.5625, 0.5625, 0.5625, 0.625, 0.5312, 0.625, 0.5312, 0.5625, 0.5625, 0.0625, 0.5625, 0.125, 0.5312, 0.125, 0.5312, 0.0625, 0.5625, 0.5, 0.5625, 0.5625, 0.5312, 0.5625, 0.5312, 0.5, 0.5625, 0.9375, 0.5469, 1.0, 0.5312, 0.9375, 0.5469, 0.0, 0.5625, 0.0625, 0.5312, 0.0625, 0.5625, 0.4375, 0.5625, 0.5, 0.5312, 0.5, 0.5312, 0.4375, 0.5625, 0.875, 0.5625, 0.9375, 0.5312, 0.9375, 0.5312, 0.875, 0.5625, 0.375, 0.5625, 0.4375, 0.5312, 0.4375, 0.5312, 0.375, 0.5625, 0.8125, 0.5625, 0.875, 0.5312, 0.875, 0.5312, 0.8125, 0.5625, 0.3125, 0.5625, 0.375, 0.5312, 0.375, 0.5312, 0.3125, 0.5625, 0.75, 0.5625, 0.8125, 0.5312, 0.8125, 0.5312, 0.75, 0.5625, 0.25, 0.5625, 0.3125, 0.5312, 0.3125, 0.5312, 0.25, 0.5625, 0.6875, 0.5625, 0.75, 0.5312, 0.75, 0.5312, 0.6875, 0.5312, 0.875, 0.5312, 0.9375, 0.5, 0.9375, 0.5, 0.875, 0.5312, 0.375, 0.5312, 0.4375, 0.5, 0.4375, 0.5, 0.375, 0.5312, 0.8125, 0.5312, 0.875, 0.5, 0.875, 0.5, 0.8125, 0.5312, 0.3125, 0.5312, 0.375, 0.5, 0.375, 0.5, 0.3125, 0.5312, 0.75, 0.5312, 0.8125, 0.5, 0.8125, 0.5, 0.75, 0.5312, 0.25, 0.5312, 0.3125, 0.5, 0.3125, 0.5, 0.25, 0.5312, 0.6875, 0.5312, 0.75, 0.5, 0.75, 0.5, 0.6875, 0.5312, 0.1875, 0.5312, 0.25, 0.5, 0.25, 0.5, 0.1875, 0.5312, 0.625, 0.5312, 0.6875, 0.5, 0.6875, 0.5, 0.625, 0.5312, 0.125, 0.5312, 0.1875, 0.5, 0.1875, 0.5, 0.125, 0.5312, 0.5625, 0.5312, 0.625, 0.5, 0.625, 0.5, 0.5625, 0.5312, 0.0625, 0.5312, 0.125, 0.5, 0.125, 0.5, 0.0625, 0.5312, 0.5, 0.5312, 0.5625, 0.5, 0.5625, 0.5, 0.5, 0.5312, 0.9375, 0.5156, 1.0, 0.5, 0.9375, 0.5156, 0.0, 0.5312, 0.0625, 0.5, 0.0625, 0.5312, 0.4375, 0.5312, 0.5, 0.5, 0.5, 0.5, 0.4375, 0.5, 0.625, 0.5, 0.6875, 0.4688, 0.6875, 0.4688, 0.625, 0.5, 0.125, 0.5, 0.1875, 0.4688, 0.1875, 0.4688, 0.125, 0.5, 0.5625, 0.5, 0.625, 0.4688, 0.625, 0.4688, 0.5625, 0.5, 0.0625, 0.5, 0.125, 0.4688, 0.125, 0.4688, 0.0625, 0.5, 0.5, 0.5, 0.5625, 0.4688, 0.5625, 0.4688, 0.5, 0.5, 0.9375, 0.4844, 1.0, 0.4688, 0.9375, 0.4844, 0.0, 0.5, 0.0625, 0.4688, 0.0625, 0.5, 0.4375, 0.5, 0.5, 0.4688, 0.5, 0.4688, 0.4375, 0.5, 0.875, 0.5, 0.9375, 0.4688, 0.9375, 0.4688, 0.875, 0.5, 0.375, 0.5, 0.4375, 0.4688, 0.4375, 0.4688, 0.375, 0.5, 0.8125, 0.5, 0.875, 0.4688, 0.875, 0.4688, 0.8125, 0.5, 0.3125, 0.5, 0.375, 0.4688, 0.375, 0.4688, 0.3125, 0.5, 0.75, 0.5, 0.8125, 0.4688, 0.8125, 0.4688, 0.75, 0.5, 0.25, 0.5, 0.3125, 0.4688, 0.3125, 0.4688, 0.25, 0.5, 0.6875, 0.5, 0.75, 0.4688, 0.75, 0.4688, 0.6875, 0.5, 0.1875, 0.5, 0.25, 0.4688, 0.25, 0.4688, 0.1875, 0.4688, 0.375, 0.4688, 0.4375, 0.4375, 0.4375, 0.4375, 0.375, 0.4688, 0.8125, 0.4688, 0.875, 0.4375, 0.875, 0.4375, 0.8125, 0.4688, 0.3125, 0.4688, 0.375, 0.4375, 0.375, 0.4375, 0.3125, 0.4688, 0.75, 0.4688, 0.8125, 0.4375, 0.8125, 0.4375, 0.75, 0.4688, 0.25, 0.4688, 0.3125, 0.4375, 0.3125, 0.4375, 0.25, 0.4688, 0.6875, 0.4688, 0.75, 0.4375, 0.75, 0.4375, 0.6875, 0.4688, 0.1875, 0.4688, 0.25, 0.4375, 0.25, 0.4375, 0.1875, 0.4688, 0.625, 0.4688, 0.6875, 0.4375, 0.6875, 0.4375, 0.625, 0.4688, 0.125, 0.4688, 0.1875, 0.4375, 0.1875, 0.4375, 0.125, 0.4688, 0.5625, 0.4688, 0.625, 0.4375, 0.625, 0.4375, 0.5625, 0.4688, 0.0625, 0.4688, 0.125, 0.4375, 0.125, 0.4375, 0.0625, 0.4688, 0.5, 0.4688, 0.5625, 0.4375, 0.5625, 0.4375, 0.5, 0.4688, 0.9375, 0.4531, 1.0, 0.4375, 0.9375, 0.4531, 0.0, 0.4688, 0.0625, 0.4375, 0.0625, 0.4688, 0.4375, 0.4688, 0.5, 0.4375, 0.5, 0.4375, 0.4375, 0.4688, 0.875, 0.4688, 0.9375, 0.4375, 0.9375, 0.4375, 0.875, 0.4375, 0.125, 0.4375, 0.1875, 0.4062, 0.1875, 0.4062, 0.125, 0.4375, 0.5625, 0.4375, 0.625, 0.4062, 0.625, 0.4062, 0.5625, 0.4375, 0.0625, 0.4375, 0.125, 0.4062, 0.125, 0.4062, 0.0625, 0.4375, 0.5, 0.4375, 0.5625, 0.4062, 0.5625, 0.4062, 0.5, 0.4375, 0.9375, 0.4219, 1.0, 0.4062, 0.9375, 0.4219, 0.0, 0.4375, 0.0625, 0.4062, 0.0625, 0.4375, 0.4375, 0.4375, 0.5, 0.4062, 0.5, 0.4062, 0.4375, 0.4375, 0.875, 0.4375, 0.9375, 0.4062, 0.9375, 0.4062, 0.875, 0.4375, 0.375, 0.4375, 0.4375, 0.4062, 0.4375, 0.4062, 0.375, 0.4375, 0.8125, 0.4375, 0.875, 0.4062, 0.875, 0.4062, 0.8125, 0.4375, 0.3125, 0.4375, 0.375, 0.4062, 0.375, 0.4062, 0.3125, 0.4375, 0.75, 0.4375, 0.8125, 0.4062, 0.8125, 0.4062, 0.75, 0.4375, 0.25, 0.4375, 0.3125, 0.4062, 0.3125, 0.4062, 0.25, 0.4375, 0.6875, 0.4375, 0.75, 0.4062, 0.75, 0.4062, 0.6875, 0.4375, 0.1875, 0.4375, 0.25, 0.4062, 0.25, 0.4062, 0.1875, 0.4375, 0.625, 0.4375, 0.6875, 0.4062, 0.6875, 0.4062, 0.625, 0.4062, 0.3125, 0.4062, 0.375, 0.375, 0.375, 0.375, 0.3125, 0.4062, 0.75, 0.4062, 0.8125, 0.375, 0.8125, 0.375, 0.75, 0.4062, 0.25, 0.4062, 0.3125, 0.375, 0.3125, 0.375, 0.25, 0.4062, 0.6875, 0.4062, 0.75, 0.375, 0.75, 0.375, 0.6875, 0.4062, 0.1875, 0.4062, 0.25, 0.375, 0.25, 0.375, 0.1875, 0.4062, 0.625, 0.4062, 0.6875, 0.375, 0.6875, 0.375, 0.625, 0.4062, 0.125, 0.4062, 0.1875, 0.375, 0.1875, 0.375, 0.125, 0.4062, 0.5625, 0.4062, 0.625, 0.375, 0.625, 0.375, 0.5625, 0.4062, 0.0625, 0.4062, 0.125, 0.375, 0.125, 0.375, 0.0625, 0.4062, 0.5, 0.4062, 0.5625, 0.375, 0.5625, 0.375, 0.5, 0.4062, 0.9375, 0.3906, 1.0, 0.375, 0.9375, 0.3906, 0.0, 0.4062, 0.0625, 0.375, 0.0625, 0.4062, 0.4375, 0.4062, 0.5, 0.375, 0.5, 0.375, 0.4375, 0.4062, 0.875, 0.4062, 0.9375, 0.375, 0.9375, 0.375, 0.875, 0.4062, 0.375, 0.4062, 0.4375, 0.375, 0.4375, 0.375, 0.375, 0.4062, 0.8125, 0.4062, 0.875, 0.375, 0.875, 0.375, 0.8125, 0.375, 0.0625, 0.375, 0.125, 0.3438, 0.125, 0.3438, 0.0625, 0.375, 0.5, 0.375, 0.5625, 0.3438, 0.5625, 0.3438, 0.5, 0.375, 0.9375, 0.3594, 1.0, 0.3438, 0.9375, 0.3594, 0.0, 0.375, 0.0625, 0.3438, 0.0625, 0.375, 0.4375, 0.375, 0.5, 0.3438, 0.5, 0.3438, 0.4375, 0.375, 0.875, 0.375, 0.9375, 0.3438, 0.9375, 0.3438, 0.875, 0.375, 0.375, 0.375, 0.4375, 0.3438, 0.4375, 0.3438, 0.375, 0.375, 0.8125, 0.375, 0.875, 0.3438, 0.875, 0.3438, 0.8125, 0.375, 0.3125, 0.375, 0.375, 0.3438, 0.375, 0.3438, 0.3125, 0.375, 0.75, 0.375, 0.8125, 0.3438, 0.8125, 0.3438, 0.75, 0.375, 0.25, 0.375, 0.3125, 0.3438, 0.3125, 0.3438, 0.25, 0.375, 0.6875, 0.375, 0.75, 0.3438, 0.75, 0.3438, 0.6875, 0.375, 0.1875, 0.375, 0.25, 0.3438, 0.25, 0.3438, 0.1875, 0.375, 0.625, 0.375, 0.6875, 0.3438, 0.6875, 0.3438, 0.625, 0.375, 0.125, 0.375, 0.1875, 0.3438, 0.1875, 0.3438, 0.125, 0.375, 0.5625, 0.375, 0.625, 0.3438, 0.625, 0.3438, 0.5625, 0.3438, 0.75, 0.3438, 0.8125, 0.3125, 0.8125, 0.3125, 0.75, 0.3438, 0.25, 0.3438, 0.3125, 0.3125, 0.3125, 0.3125, 0.25, 0.3438, 0.6875, 0.3438, 0.75, 0.3125, 0.75, 0.3125, 0.6875, 0.3438, 0.1875, 0.3438, 0.25, 0.3125, 0.25, 0.3125, 0.1875, 0.3438, 0.625, 0.3438, 0.6875, 0.3125, 0.6875, 0.3125, 0.625, 0.3438, 0.125, 0.3438, 0.1875, 0.3125, 0.1875, 0.3125, 0.125, 0.3438, 0.5625, 0.3438, 0.625, 0.3125, 0.625, 0.3125, 0.5625, 0.3438, 0.0625, 0.3438, 0.125, 0.3125, 0.125, 0.3125, 0.0625, 0.3438, 0.5, 0.3438, 0.5625, 0.3125, 0.5625, 0.3125, 0.5, 0.3438, 0.9375, 0.3281, 1.0, 0.3125, 0.9375, 0.3281, 0.0, 0.3438, 0.0625, 0.3125, 0.0625, 0.3438, 0.4375, 0.3438, 0.5, 0.3125, 0.5, 0.3125, 0.4375, 0.3438, 0.875, 0.3438, 0.9375, 0.3125, 0.9375, 0.3125, 0.875, 0.3438, 0.375, 0.3438, 0.4375, 0.3125, 0.4375, 0.3125, 0.375, 0.3438, 0.8125, 0.3438, 0.875, 0.3125, 0.875, 0.3125, 0.8125, 0.3438, 0.3125, 0.3438, 0.375, 0.3125, 0.375, 0.3125, 0.3125, 0.3125, 0.5, 0.3125, 0.5625, 0.2812, 0.5625, 0.2812, 0.5, 0.3125, 0.9375, 0.2969, 1.0, 0.2812, 0.9375, 0.2969, 0.0, 0.3125, 0.0625, 0.2812, 0.0625, 0.3125, 0.4375, 0.3125, 0.5, 0.2812, 0.5, 0.2812, 0.4375, 0.3125, 0.875, 0.3125, 0.9375, 0.2812, 0.9375, 0.2812, 0.875, 0.3125, 0.375, 0.3125, 0.4375, 0.2812, 0.4375, 0.2812, 0.375, 0.3125, 0.8125, 0.3125, 0.875, 0.2812, 0.875, 0.2812, 0.8125, 0.3125, 0.3125, 0.3125, 0.375, 0.2812, 0.375, 0.2812, 0.3125, 0.3125, 0.75, 0.3125, 0.8125, 0.2812, 0.8125, 0.2812, 0.75, 0.3125, 0.25, 0.3125, 0.3125, 0.2812, 0.3125, 0.2812, 0.25, 0.3125, 0.6875, 0.3125, 0.75, 0.2812, 0.75, 0.2812, 0.6875, 0.3125, 0.1875, 0.3125, 0.25, 0.2812, 0.25, 0.2812, 0.1875, 0.3125, 0.625, 0.3125, 0.6875, 0.2812, 0.6875, 0.2812, 0.625, 0.3125, 0.125, 0.3125, 0.1875, 0.2812, 0.1875, 0.2812, 0.125, 0.3125, 0.5625, 0.3125, 0.625, 0.2812, 0.625, 0.2812, 0.5625, 0.3125, 0.0625, 0.3125, 0.125, 0.2812, 0.125, 0.2812, 0.0625, 0.2812, 0.25, 0.2812, 0.3125, 0.25, 0.3125, 0.25, 0.25, 0.2812, 0.6875, 0.2812, 0.75, 0.25, 0.75, 0.25, 0.6875, 0.2812, 0.1875, 0.2812, 0.25, 0.25, 0.25, 0.25, 0.1875, 0.2812, 0.625, 0.2812, 0.6875, 0.25, 0.6875, 0.25, 0.625, 0.2812, 0.125, 0.2812, 0.1875, 0.25, 0.1875, 0.25, 0.125, 0.2812, 0.5625, 0.2812, 0.625, 0.25, 0.625, 0.25, 0.5625, 0.2812, 0.0625, 0.2812, 0.125, 0.25, 0.125, 0.25, 0.0625, 0.2812, 0.5, 0.2812, 0.5625, 0.25, 0.5625, 0.25, 0.5, 0.2812, 0.9375, 0.2656, 1.0, 0.25, 0.9375, 0.2656, 0.0, 0.2812, 0.0625, 0.25, 0.0625, 0.2812, 0.4375, 0.2812, 0.5, 0.25, 0.5, 0.25, 0.4375, 0.2812, 0.875, 0.2812, 0.9375, 0.25, 0.9375, 0.25, 0.875, 0.2812, 0.375, 0.2812, 0.4375, 0.25, 0.4375, 0.25, 0.375, 0.2812, 0.8125, 0.2812, 0.875, 0.25, 0.875, 0.25, 0.8125, 0.2812, 0.3125, 0.2812, 0.375, 0.25, 0.375, 0.25, 0.3125, 0.2812, 0.75, 0.2812, 0.8125, 0.25, 0.8125, 0.25, 0.75, 0.25, 0.9375, 0.2344, 1.0, 0.2188, 0.9375, 0.2344, 0.0, 0.25, 0.0625, 0.2188, 0.0625, 0.25, 0.4375, 0.25, 0.5, 0.2188, 0.5, 0.2188, 0.4375, 0.25, 0.875, 0.25, 0.9375, 0.2188, 0.9375, 0.2188, 0.875, 0.25, 0.375, 0.25, 0.4375, 0.2188, 0.4375, 0.2188, 0.375, 0.25, 0.8125, 0.25, 0.875, 0.2188, 0.875, 0.2188, 0.8125, 0.25, 0.3125, 0.25, 0.375, 0.2188, 0.375, 0.2187, 0.3125, 0.25, 0.75, 0.25, 0.8125, 0.2188, 0.8125, 0.2188, 0.75, 0.25, 0.25, 0.25, 0.3125, 0.2187, 0.3125, 0.2188, 0.25, 0.25, 0.6875, 0.25, 0.75, 0.2188, 0.75, 0.2187, 0.6875, 0.25, 0.1875, 0.25, 0.25, 0.2188, 0.25, 0.2188, 0.1875, 0.25, 0.625, 0.25, 0.6875, 0.2187, 0.6875, 0.2188, 0.625, 0.25, 0.125, 0.25, 0.1875, 0.2188, 0.1875, 0.2188, 0.125, 0.25, 0.5625, 0.25, 0.625, 0.2188, 0.625, 0.2188, 0.5625, 0.25, 0.0625, 0.25, 0.125, 0.2188, 0.125, 0.2188, 0.0625, 0.25, 0.5, 0.25, 0.5625, 0.2188, 0.5625, 0.2188, 0.5, 0.2187, 0.6875, 0.2188, 0.75, 0.1875, 0.75, 0.1875, 0.6875, 0.2188, 0.1875, 0.2188, 0.25, 0.1875, 0.25, 0.1875, 0.1875, 0.2188, 0.625, 0.2187, 0.6875, 0.1875, 0.6875, 0.1875, 0.625, 0.2188, 0.125, 0.2188, 0.1875, 0.1875, 0.1875, 0.1875, 0.125, 0.2188, 0.5625, 0.2188, 0.625, 0.1875, 0.625, 0.1875, 0.5625, 0.2188, 0.0625, 0.2188, 0.125, 0.1875, 0.125, 0.1875, 0.0625, 0.2188, 0.5, 0.2188, 0.5625, 0.1875, 0.5625, 0.1875, 0.5, 0.2188, 0.9375, 0.2031, 1.0, 0.1875, 0.9375, 0.2031, 0.0, 0.2188, 0.0625, 0.1875, 0.0625, 0.2188, 0.4375, 0.2188, 0.5, 0.1875, 0.5, 0.1875, 0.4375, 0.2188, 0.875, 0.2188, 0.9375, 0.1875, 0.9375, 0.1875, 0.875, 0.2188, 0.375, 0.2188, 0.4375, 0.1875, 0.4375, 0.1875, 0.375, 0.2188, 0.8125, 0.2188, 0.875, 0.1875, 0.875, 0.1875, 0.8125, 0.2187, 0.3125, 0.2188, 0.375, 0.1875, 0.375, 0.1875, 0.3125, 0.2188, 0.75, 0.2188, 0.8125, 0.1875, 0.8125, 0.1875, 0.75, 0.2188, 0.25, 0.2187, 0.3125, 0.1875, 0.3125, 0.1875, 0.25, 0.1875, 0.4375, 0.1875, 0.5, 0.1563, 0.5, 0.1563, 0.4375, 0.1875, 0.875, 0.1875, 0.9375, 0.1562, 0.9375, 0.1562, 0.875, 0.1875, 0.375, 0.1875, 0.4375, 0.1563, 0.4375, 0.1562, 0.375, 0.1875, 0.8125, 0.1875, 0.875, 0.1562, 0.875, 0.1562, 0.8125, 0.1875, 0.3125, 0.1875, 0.375, 0.1562, 0.375, 0.1562, 0.3125, 0.1875, 0.75, 0.1875, 0.8125, 0.1562, 0.8125, 0.1563, 0.75, 0.1875, 0.25, 0.1875, 0.3125, 0.1562, 0.3125, 0.1563, 0.25, 0.1875, 0.6875, 0.1875, 0.75, 0.1563, 0.75, 0.1562, 0.6875, 0.1875, 0.1875, 0.1875, 0.25, 0.1563, 0.25, 0.1562, 0.1875, 0.1875, 0.625, 0.1875, 0.6875, 0.1562, 0.6875, 0.1562, 0.625, 0.1875, 0.125, 0.1875, 0.1875, 0.1562, 0.1875, 0.1562, 0.125, 0.1875, 0.5625, 0.1875, 0.625, 0.1562, 0.625, 0.1563, 0.5625, 0.1875, 0.0625, 0.1875, 0.125, 0.1562, 0.125, 0.1562, 0.0625, 0.1875, 0.5, 0.1875, 0.5625, 0.1563, 0.5625, 0.1563, 0.5, 0.1875, 0.9375, 0.1719, 1.0, 0.1562, 0.9375, 0.1719, 0.0, 0.1875, 0.0625, 0.1562, 0.0625, 0.1562, 0.1875, 0.1563, 0.25, 0.125, 0.25, 0.125, 0.1875, 0.1562, 0.625, 0.1562, 0.6875, 0.125, 0.6875, 0.125, 0.625, 0.1562, 0.125, 0.1562, 0.1875, 0.125, 0.1875, 0.125, 0.125, 0.1563, 0.5625, 0.1562, 0.625, 0.125, 0.625, 0.125, 0.5625, 0.1562, 0.0625, 0.1562, 0.125, 0.125, 0.125, 0.125, 0.0625, 0.1563, 0.5, 0.1563, 0.5625, 0.125, 0.5625, 0.125, 0.5, 0.1562, 0.9375, 0.1406, 1.0, 0.125, 0.9375, 0.1406, 0.0, 0.1562, 0.0625, 0.125, 0.0625, 0.1563, 0.4375, 0.1563, 0.5, 0.125, 0.5, 0.125, 0.4375, 0.1562, 0.875, 0.1562, 0.9375, 0.125, 0.9375, 0.125, 0.875, 0.1562, 0.375, 0.1563, 0.4375, 0.125, 0.4375, 0.125, 0.375, 0.1562, 0.8125, 0.1562, 0.875, 0.125, 0.875, 0.125, 0.8125, 0.1562, 0.3125, 0.1562, 0.375, 0.125, 0.375, 0.125, 0.3125, 0.1563, 0.75, 0.1562, 0.8125, 0.125, 0.8125, 0.125, 0.75, 0.1563, 0.25, 0.1562, 0.3125, 0.125, 0.3125, 0.125, 0.25, 0.1562, 0.6875, 0.1563, 0.75, 0.125, 0.75, 0.125, 0.6875, 0.125, 0.375, 0.125, 0.4375, 0.09375, 0.4375, 0.09375, 0.375, 0.125, 0.8125, 0.125, 0.875, 0.09375, 0.875, 0.09375, 0.8125, 0.125, 0.3125, 0.125, 0.375, 0.09375, 0.375, 0.09375, 0.3125, 0.125, 0.75, 0.125, 0.8125, 0.09375, 0.8125, 0.09375, 0.75, 0.125, 0.25, 0.125, 0.3125, 0.09375, 0.3125, 0.09375, 0.25, 0.125, 0.6875, 0.125, 0.75, 0.09375, 0.75, 0.09375, 0.6875, 0.125, 0.1875, 0.125, 0.25, 0.09375, 0.25, 0.09375, 0.1875, 0.125, 0.625, 0.125, 0.6875, 0.09375, 0.6875, 0.09375, 0.625, 0.125, 0.125, 0.125, 0.1875, 0.09375, 0.1875, 0.09375, 0.125, 0.125, 0.5625, 0.125, 0.625, 0.09375, 0.625, 0.09375, 0.5625, 0.125, 0.0625, 0.125, 0.125, 0.09375, 0.125, 0.09375, 0.0625, 0.125, 0.5, 0.125, 0.5625, 0.09375, 0.5625, 0.09375, 0.5, 0.125, 0.9375, 0.1094, 1.0, 0.09375, 0.9375, 0.1094, 0.0, 0.125, 0.0625, 0.09375, 0.0625, 0.125, 0.4375, 0.125, 0.5, 0.09375, 0.5, 0.09375, 0.4375, 0.125, 0.875, 0.125, 0.9375, 0.09375, 0.9375, 0.09375, 0.875, 0.09375, 0.125, 0.09375, 0.1875, 0.0625, 0.1875, 0.0625, 0.125, 0.09375, 0.5625, 0.09375, 0.625, 0.0625, 0.625, 0.0625, 0.5625, 0.09375, 0.0625, 0.09375, 0.125, 0.0625, 0.125, 0.0625, 0.0625, 0.09375, 0.5, 0.09375, 0.5625, 0.0625, 0.5625, 0.0625, 0.5, 0.09375, 0.9375, 0.07812, 1.0, 0.0625, 0.9375, 0.07812, 0.0, 0.09375, 0.0625, 0.0625, 0.0625, 0.09375, 0.4375, 0.09375, 0.5, 0.0625, 0.5, 0.0625, 0.4375, 0.09375, 0.875, 0.09375, 0.9375, 0.0625, 0.9375, 0.0625, 0.875, 0.09375, 0.375, 0.09375, 0.4375, 0.0625, 0.4375, 0.0625, 0.375, 0.09375, 0.8125, 0.09375, 0.875, 0.0625, 0.875, 0.0625, 0.8125, 0.09375, 0.3125, 0.09375, 0.375, 0.0625, 0.375, 0.0625, 0.3125, 0.09375, 0.75, 0.09375, 0.8125, 0.0625, 0.8125, 0.0625, 0.75, 0.09375, 0.25, 0.09375, 0.3125, 0.0625, 0.3125, 0.0625, 0.25, 0.09375, 0.6875, 0.09375, 0.75, 0.0625, 0.75, 0.0625, 0.6875, 0.09375, 0.1875, 0.09375, 0.25, 0.0625, 0.25, 0.0625, 0.1875, 0.09375, 0.625, 0.09375, 0.6875, 0.0625, 0.6875, 0.0625, 0.625, 0.0625, 0.8125, 0.0625, 0.875, 0.03125, 0.875, 0.03125, 0.8125, 0.0625, 0.3125, 0.0625, 0.375, 0.03125, 0.375, 0.03125, 0.3125, 0.0625, 0.75, 0.0625, 0.8125, 0.03125, 0.8125, 0.03125, 0.75, 0.0625, 0.25, 0.0625, 0.3125, 0.03125, 0.3125, 0.03125, 0.25, 0.0625, 0.6875, 0.0625, 0.75, 0.03125, 0.75, 0.03125, 0.6875, 0.0625, 0.1875, 0.0625, 0.25, 0.03125, 0.25, 0.03125, 0.1875, 0.0625, 0.625, 0.0625, 0.6875, 0.03125, 0.6875, 0.03125, 0.625, 0.0625, 0.125, 0.0625, 0.1875, 0.03125, 0.1875, 0.03125, 0.125, 0.0625, 0.5625, 0.0625, 0.625, 0.03125, 0.625, 0.03125, 0.5625, 0.0625, 0.0625, 0.0625, 0.125, 0.03125, 0.125, 0.03125, 0.0625, 0.0625, 0.5, 0.0625, 0.5625, 0.03125, 0.5625, 0.03125, 0.5, 0.0625, 0.9375, 0.04687, 1.0, 0.03125, 0.9375, 0.04687, 0.0, 0.0625, 0.0625, 0.03125, 0.0625, 0.0625, 0.4375, 0.0625, 0.5, 0.03125, 0.5, 0.03125, 0.4375, 0.0625, 0.875, 0.0625, 0.9375, 0.03125, 0.9375, 0.03125, 0.875, 0.0625, 0.375, 0.0625, 0.4375, 0.03125, 0.4375, 0.03125, 0.375, 0.03125, 0.5625, 0.03125, 0.625, 0.0, 0.625, 0.0, 0.5625, 0.03125, 0.0625, 0.03125, 0.125, 0.0, 0.125, 0.0, 0.0625, 0.03125, 0.5, 0.03125, 0.5625, 0.0, 0.5625, 0.0, 0.5, 0.03125, 0.9375, 0.01562, 1.0, 0.0, 0.9375, 0.01562, 0.0, 0.03125, 0.0625, 0.0, 0.0625, 0.03125, 0.4375, 0.03125, 0.5, 0.0, 0.5, 0.0, 0.4375, 0.03125, 0.875, 0.03125, 0.9375, 0.0, 0.9375, 0.0, 0.875, 0.03125, 0.375, 0.03125, 0.4375, 0.0, 0.4375, 0.0, 0.375, 0.03125, 0.8125, 0.03125, 0.875, 0.0, 0.875, 0.0, 0.8125, 0.03125, 0.3125, 0.03125, 0.375, 0.0, 0.375, 0.0, 0.3125, 0.03125, 0.75, 0.03125, 0.8125, 0.0, 0.8125, 0.0, 0.75, 0.03125, 0.25, 0.03125, 0.3125, 0.0, 0.3125, 0.0, 0.25, 0.03125, 0.6875, 0.03125, 0.75, 0.0, 0.75, 0.0, 0.6875, 0.03125, 0.1875, 0.03125, 0.25, 0.0, 0.25, 0.0, 0.1875, 0.03125, 0.625, 0.03125, 0.6875, 0.0, 0.6875, 0.0, 0.625, 0.03125, 0.125, 0.03125, 0.1875, 0.0, 0.1875, 0.0, 0.125, 1.0, 0.3125, 1.0, 0.375, 0.9687, 0.375, 0.9687, 0.3125, 1.0, 0.75, 1.0, 0.8125, 0.9688, 0.8125, 0.9688, 0.75, 1.0, 0.25, 1.0, 0.3125, 0.9687, 0.3125, 0.9688, 0.25, 1.0, 0.6875, 1.0, 0.75, 0.9688, 0.75, 0.9687, 0.6875, 1.0, 0.1875, 1.0, 0.25, 0.9688, 0.25, 0.9688, 0.1875, 1.0, 0.625, 1.0, 0.6875, 0.9687, 0.6875, 0.9687, 0.625, 1.0, 0.125, 1.0, 0.1875, 0.9688, 0.1875, 0.9687, 0.125, 1.0, 0.5625, 1.0, 0.625, 0.9687, 0.625, 0.9688, 0.5625, 1.0, 0.0625, 1.0, 0.125, 0.9687, 0.125, 0.9687, 0.0625, 1.0, 0.5, 1.0, 0.5625, 0.9688, 0.5625, 0.9688, 0.5, 1.0, 0.9375, 0.9844, 1.0, 0.9687, 0.9375, 0.9844, 0.0, 1.0, 0.0625, 0.9687, 0.0625, 1.0, 0.4375, 1.0, 0.5, 0.9688, 0.5, 0.9688, 0.4375, 1.0, 0.875, 1.0, 0.9375, 0.9687, 0.9375, 0.9687, 0.875, 1.0, 0.375, 1.0, 0.4375, 0.9688, 0.4375, 0.9687, 0.375, 1.0, 0.8125, 1.0, 0.875, 0.9687, 0.875, 0.9688, 0.8125, 0.9687, 0.0625, 0.9687, 0.125, 0.9375, 0.125, 0.9375, 0.0625, 0.9688, 0.5, 0.9688, 0.5625, 0.9375, 0.5625, 0.9375, 0.5, 0.9687, 0.9375, 0.9531, 1.0, 0.9375, 0.9375, 0.9531, 0.0, 0.9687, 0.0625, 0.9375, 0.0625, 0.9688, 0.4375, 0.9688, 0.5, 0.9375, 0.5, 0.9375, 0.4375, 0.9687, 0.875, 0.9687, 0.9375, 0.9375, 0.9375, 0.9375, 0.875, 0.9687, 0.375, 0.9688, 0.4375, 0.9375, 0.4375, 0.9375, 0.375, 0.9688, 0.8125, 0.9687, 0.875, 0.9375, 0.875, 0.9375, 0.8125, 0.9687, 0.3125, 0.9687, 0.375, 0.9375, 0.375, 0.9375, 0.3125, 0.9688, 0.75, 0.9688, 0.8125, 0.9375, 0.8125, 0.9375, 0.75, 0.9688, 0.25, 0.9687, 0.3125, 0.9375, 0.3125, 0.9375, 0.25, 0.9687, 0.6875, 0.9688, 0.75, 0.9375, 0.75, 0.9375, 0.6875, 0.9688, 0.1875, 0.9688, 0.25, 0.9375, 0.25, 0.9375, 0.1875, 0.9687, 0.625, 0.9687, 0.6875, 0.9375, 0.6875, 0.9375, 0.625, 0.9687, 0.125, 0.9688, 0.1875, 0.9375, 0.1875, 0.9375, 0.125, 0.9688, 0.5625, 0.9687, 0.625, 0.9375, 0.625, 0.9375, 0.5625, 0.9375, 0.75, 0.9375, 0.8125, 0.9062, 0.8125, 0.9062, 0.75, 0.9375, 0.25, 0.9375, 0.3125, 0.9062, 0.3125, 0.9062, 0.25, 0.9375, 0.6875, 0.9375, 0.75, 0.9062, 0.75, 0.9062, 0.6875, 0.9375, 0.1875, 0.9375, 0.25, 0.9062, 0.25, 0.9062, 0.1875, 0.9375, 0.625, 0.9375, 0.6875, 0.9062, 0.6875, 0.9062, 0.625, 0.9375, 0.125, 0.9375, 0.1875, 0.9062, 0.1875, 0.9062, 0.125, 0.9375, 0.5625, 0.9375, 0.625, 0.9062, 0.625, 0.9062, 0.5625, 0.9375, 0.0625, 0.9375, 0.125, 0.9062, 0.125, 0.9062, 0.0625, 0.9375, 0.5, 0.9375, 0.5625, 0.9062, 0.5625, 0.9062, 0.5, 0.9375, 0.9375, 0.9219, 1.0, 0.9062, 0.9375, 0.9219, 0.0, 0.9375, 0.0625, 0.9062, 0.0625, 0.9375, 0.4375, 0.9375, 0.5, 0.9062, 0.5, 0.9062, 0.4375, 0.9375, 0.875, 0.9375, 0.9375, 0.9062, 0.9375, 0.9062, 0.875, 0.9375, 0.375, 0.9375, 0.4375, 0.9062, 0.4375, 0.9062, 0.375, 0.9375, 0.8125, 0.9375, 0.875, 0.9062, 0.875, 0.9062, 0.8125, 0.9375, 0.3125, 0.9375, 0.375, 0.9062, 0.375, 0.9062, 0.3125, 0.9062, 0.5, 0.9062, 0.5625, 0.875, 0.5625, 0.875, 0.5, 0.9062, 0.9375, 0.8906, 1.0, 0.875, 0.9375, 0.8906, 0.0, 0.9062, 0.0625, 0.875, 0.0625, 0.9062, 0.4375, 0.9062, 0.5, 0.875, 0.5, 0.875, 0.4375, 0.9062, 0.875, 0.9062, 0.9375, 0.875, 0.9375, 0.875, 0.875, 0.9062, 0.375, 0.9062, 0.4375, 0.875, 0.4375, 0.875, 0.375, 0.9062, 0.8125, 0.9062, 0.875, 0.875, 0.875, 0.875, 0.8125, 0.9062, 0.3125, 0.9062, 0.375, 0.875, 0.375, 0.875, 0.3125, 0.9062, 0.75, 0.9062, 0.8125, 0.875, 0.8125, 0.875, 0.75, 0.9062, 0.25, 0.9062, 0.3125, 0.875, 0.3125, 0.875, 0.25, 0.9062, 0.6875, 0.9062, 0.75, 0.875, 0.75, 0.875, 0.6875, 0.9062, 0.1875, 0.9062, 0.25, 0.875, 0.25, 0.875, 0.1875, 0.9062, 0.625, 0.9062, 0.6875, 0.875, 0.6875, 0.875, 0.625, 0.9062, 0.125, 0.9062, 0.1875, 0.875, 0.1875, 0.875, 0.125, 0.9062, 0.5625, 0.9062, 0.625, 0.875, 0.625, 0.875, 0.5625, 0.9062, 0.0625, 0.9062, 0.125, 0.875, 0.125, 0.875, 0.0625, 0.875, 0.25, 0.875, 0.3125, 0.8437, 0.3125, 0.8438, 0.25, 0.875, 0.6875, 0.875, 0.75, 0.8438, 0.75, 0.8437, 0.6875, 0.875, 0.1875, 0.875, 0.25, 0.8438, 0.25, 0.8438, 0.1875, 0.875, 0.625, 0.875, 0.6875, 0.8437, 0.6875, 0.8437, 0.625, 0.875, 0.125, 0.875, 0.1875, 0.8438, 0.1875, 0.8438, 0.125, 0.875, 0.5625, 0.875, 0.625, 0.8437, 0.625, 0.8438, 0.5625, 0.875, 0.0625, 0.875, 0.125, 0.8438, 0.125, 0.8437, 0.0625, 0.875, 0.5, 0.875, 0.5625, 0.8438, 0.5625, 0.8438, 0.5, 0.875, 0.9375, 0.8594, 1.0, 0.8437, 0.9375, 0.8594, 0.0, 0.875, 0.0625, 0.8437, 0.0625, 0.875, 0.4375, 0.875, 0.5, 0.8438, 0.5, 0.8438, 0.4375, 0.875, 0.875, 0.875, 0.9375, 0.8437, 0.9375, 0.8438, 0.875, 0.875, 0.375, 0.875, 0.4375, 0.8438, 0.4375, 0.8437, 0.375, 0.875, 0.8125, 0.875, 0.875, 0.8438, 0.875, 0.8438, 0.8125, 0.875, 0.3125, 0.875, 0.375, 0.8437, 0.375, 0.8437, 0.3125, 0.875, 0.75, 0.875, 0.8125, 0.8438, 0.8125, 0.8438, 0.75, 0.8281, 0.0, 0.8437, 0.0625, 0.8125, 0.0625, 0.8438, 0.4375, 0.8438, 0.5, 0.8125, 0.5, 0.8125, 0.4375, 0.8438, 0.875, 0.8437, 0.9375, 0.8125, 0.9375, 0.8125, 0.875, 0.8437, 0.375, 0.8438, 0.4375, 0.8125, 0.4375, 0.8125, 0.375, 0.8438, 0.8125, 0.8438, 0.875, 0.8125, 0.875, 0.8125, 0.8125, 0.8437, 0.3125, 0.8437, 0.375, 0.8125, 0.375, 0.8125, 0.3125, 0.8438, 0.75, 0.8438, 0.8125, 0.8125, 0.8125, 0.8125, 0.75, 0.8438, 0.25, 0.8437, 0.3125, 0.8125, 0.3125, 0.8125, 0.25, 0.8437, 0.6875, 0.8438, 0.75, 0.8125, 0.75, 0.8125, 0.6875, 0.8438, 0.1875, 0.8438, 0.25, 0.8125, 0.25, 0.8125, 0.1875, 0.8437, 0.625, 0.8437, 0.6875, 0.8125, 0.6875, 0.8125, 0.625, 0.8438, 0.125, 0.8438, 0.1875, 0.8125, 0.1875, 0.8125, 0.125, 0.8438, 0.5625, 0.8437, 0.625, 0.8125, 0.625, 0.8125, 0.5625, 0.8437, 0.0625, 0.8438, 0.125, 0.8125, 0.125, 0.8125, 0.0625, 0.8438, 0.5, 0.8438, 0.5625, 0.8125, 0.5625, 0.8125, 0.5, 0.8437, 0.9375, 0.8281, 1.0, 0.8125, 0.9375, 0.8125, 0.1875, 0.8125, 0.25, 0.7812, 0.25, 0.7812, 0.1875, 0.8125, 0.625, 0.8125, 0.6875, 0.7812, 0.6875, 0.7812, 0.625, 0.8125, 0.125, 0.8125, 0.1875, 0.7812, 0.1875, 0.7812, 0.125, 0.8125, 0.5625, 0.8125, 0.625, 0.7812, 0.625, 0.7812, 0.5625, 0.8125, 0.0625, 0.8125, 0.125, 0.7812, 0.125, 0.7812, 0.0625, 0.8125, 0.5, 0.8125, 0.5625, 0.7812, 0.5625, 0.7812, 0.5, 0.8125, 0.9375, 0.7969, 1.0, 0.7812, 0.9375, 0.7969, 0.0, 0.8125, 0.0625, 0.7812, 0.0625, 0.8125, 0.4375, 0.8125, 0.5, 0.7812, 0.5, 0.7812, 0.4375, 0.8125, 0.875, 0.8125, 0.9375, 0.7812, 0.9375, 0.7812, 0.875, 0.8125, 0.375, 0.8125, 0.4375, 0.7812, 0.4375, 0.7812, 0.375, 0.8125, 0.8125, 0.8125, 0.875, 0.7812, 0.875, 0.7812, 0.8125, 0.8125, 0.3125, 0.8125, 0.375, 0.7812, 0.375, 0.7812, 0.3125, 0.8125, 0.75, 0.8125, 0.8125, 0.7812, 0.8125, 0.7812, 0.75, 0.8125, 0.25, 0.8125, 0.3125, 0.7812, 0.3125, 0.7812, 0.25, 0.8125, 0.6875, 0.8125, 0.75, 0.7812, 0.75, 0.7812, 0.6875, 0.7812, 0.875, 0.7812, 0.9375, 0.75, 0.9375, 0.75, 0.875, 0.7812, 0.375, 0.7812, 0.4375, 0.75, 0.4375, 0.75, 0.375, 0.7812, 0.8125, 0.7812, 0.875, 0.75, 0.875, 0.75, 0.8125, 0.7812, 0.3125, 0.7812, 0.375, 0.75, 0.375, 0.75, 0.3125, 0.7812, 0.75, 0.7812, 0.8125, 0.75, 0.8125, 0.75, 0.75, 0.7812, 0.25, 0.7812, 0.3125, 0.75, 0.3125, 0.75, 0.25, 0.7812, 0.6875, 0.7812, 0.75, 0.75, 0.75, 0.75, 0.6875, 0.7812, 0.1875, 0.7812, 0.25, 0.75, 0.25, 0.75, 0.1875, 0.7812, 0.625, 0.7812, 0.6875, 0.75, 0.6875, 0.75, 0.625, 0.7812, 0.125, 0.7812, 0.1875, 0.75, 0.1875, 0.75, 0.125, 0.7812, 0.5625, 0.7812, 0.625, 0.75, 0.625, 0.75, 0.5625, 0.7812, 0.0625, 0.7812, 0.125, 0.75, 0.125, 0.75, 0.0625, 0.7812, 0.5, 0.7812, 0.5625, 0.75, 0.5625, 0.75, 0.5, 0.7812, 0.9375, 0.7656, 1.0, 0.75, 0.9375, 0.7656, 0.0, 0.7812, 0.0625, 0.75, 0.0625, 0.7812, 0.4375, 0.7812, 0.5, 0.75, 0.5, 0.75, 0.4375])
me_sphere_008.materials.append(mat_material_002)
me_sphere_008.update()
me_plane_002 = bpy.data.meshes.new('Plane.002')
me_plane_002.from_pydata([(-1.0, -1.0, 0.0), (1.109, -1.0, 0.0), (-1.0, 1.0, 0.0), (1.109, 1.0, 0.0)], [], [(0, 2, 3, 1)])
_uv = me_plane_002.uv_layers.new(name='UVMap')
_uv.uv.foreach_set('vector', [0.0, 0.0, 0.0, 1.0, 1.0, 1.0, 1.0, 0.0])
me_plane_002.materials.append(mat_material_001)
me_plane_002.update()
me_cylinder = bpy.data.meshes.new('Cylinder')
me_cylinder.from_pydata([(0.0, 1.0, -1.0), (0.0, 1.0, 1.0), (0.1951, 0.9808, -1.0), (0.1951, 0.9808, 1.0), (0.3827, 0.9239, -1.0), (0.3827, 0.9239, 1.0), (0.5556, 0.8315, -1.0), (0.5556, 0.8315, 1.0), (0.7071, 0.7071, -1.0), (0.7071, 0.7071, 1.0), (0.8315, 0.5556, -1.0), (0.8315, 0.5556, 1.0), (0.9239, 0.3827, -1.0), (0.9239, 0.3827, 1.0), (0.9808, 0.1951, -1.0), (0.9808, 0.1951, 1.0), (1.0, 0.0, -1.0), (1.0, 0.0, 1.0), (0.9808, -0.1951, -1.0), (0.9808, -0.1951, 1.0), (0.9239, -0.3827, -1.0), (0.9239, -0.3827, 1.0), (0.8315, -0.5556, -1.0), (0.8315, -0.5556, 1.0), (0.7071, -0.7071, -1.0), (0.7071, -0.7071, 1.0), (0.5556, -0.8315, -1.0), (0.5556, -0.8315, 1.0), (0.3827, -0.9239, -1.0), (0.3827, -0.9239, 1.0), (0.1951, -0.9808, -1.0), (0.1951, -0.9808, 1.0), (0.0, -1.0, -1.0), (0.0, -1.0, 1.0), (-0.1951, -0.9808, -1.0), (-0.1951, -0.9808, 1.0), (-0.3827, -0.9239, -1.0), (-0.3827, -0.9239, 1.0), (-0.5556, -0.8315, -1.0), (-0.5556, -0.8315, 1.0), (-0.7071, -0.7071, -1.0), (-0.7071, -0.7071, 1.0), (-0.8315, -0.5556, -1.0), (-0.8315, -0.5556, 1.0), (-0.9239, -0.3827, -1.0), (-0.9239, -0.3827, 1.0), (-0.9808, -0.1951, -1.0), (-0.9808, -0.1951, 1.0), (-1.0, 0.0, -1.0), (-1.0, 0.0, 1.0), (-0.9808, 0.1951, -1.0), (-0.9808, 0.1951, 1.0), (-0.9239, 0.3827, -1.0), (-0.9239, 0.3827, 1.0), (-0.8315, 0.5556, -1.0), (-0.8315, 0.5556, 1.0), (-0.7071, 0.7071, -1.0), (-0.7071, 0.7071, 1.0), (-0.5556, 0.8315, -1.0), (-0.5556, 0.8315, 1.0), (-0.3827, 0.9239, -1.0), (-0.3827, 0.9239, 1.0), (-0.1951, 0.9808, -1.0), (-0.1951, 0.9808, 1.0)], [], [(0, 1, 3, 2), (2, 3, 5, 4), (4, 5, 7, 6), (6, 7, 9, 8), (8, 9, 11, 10), (10, 11, 13, 12), (12, 13, 15, 14), (14, 15, 17, 16), (16, 17, 19, 18), (18, 19, 21, 20), (20, 21, 23, 22), (22, 23, 25, 24), (24, 25, 27, 26), (26, 27, 29, 28), (28, 29, 31, 30), (30, 31, 33, 32), (32, 33, 35, 34), (34, 35, 37, 36), (36, 37, 39, 38), (38, 39, 41, 40), (40, 41, 43, 42), (42, 43, 45, 44), (44, 45, 47, 46), (46, 47, 49, 48), (48, 49, 51, 50), (50, 51, 53, 52), (52, 53, 55, 54), (54, 55, 57, 56), (56, 57, 59, 58), (58, 59, 61, 60), (3, 1, 63, 61, 59, 57, 55, 53, 51, 49, 47, 45, 43, 41, 39, 37, 35, 33, 31, 29, 27, 25, 23, 21, 19, 17, 15, 13, 11, 9, 7, 5), (60, 61, 63, 62), (62, 63, 1, 0), (0, 2, 4, 6, 8, 10, 12, 14, 16, 18, 20, 22, 24, 26, 28, 30, 32, 34, 36, 38, 40, 42, 44, 46, 48, 50, 52, 54, 56, 58, 60, 62)])
_uv = me_cylinder.uv_layers.new(name='UVMap')
_uv.uv.foreach_set('vector', [1.0, 0.5, 1.0, 1.0, 0.9688, 1.0, 0.9688, 0.5, 0.9688, 0.5, 0.9688, 1.0, 0.9375, 1.0, 0.9375, 0.5, 0.9375, 0.5, 0.9375, 1.0, 0.9062, 1.0, 0.9062, 0.5, 0.9062, 0.5, 0.9062, 1.0, 0.875, 1.0, 0.875, 0.5, 0.875, 0.5, 0.875, 1.0, 0.8438, 1.0, 0.8438, 0.5, 0.8438, 0.5, 0.8438, 1.0, 0.8125, 1.0, 0.8125, 0.5, 0.8125, 0.5, 0.8125, 1.0, 0.7812, 1.0, 0.7812, 0.5, 0.7812, 0.5, 0.7812, 1.0, 0.75, 1.0, 0.75, 0.5, 0.75, 0.5, 0.75, 1.0, 0.7188, 1.0, 0.7188, 0.5, 0.7188, 0.5, 0.7188, 1.0, 0.6875, 1.0, 0.6875, 0.5, 0.6875, 0.5, 0.6875, 1.0, 0.6562, 1.0, 0.6562, 0.5, 0.6562, 0.5, 0.6562, 1.0, 0.625, 1.0, 0.625, 0.5, 0.625, 0.5, 0.625, 1.0, 0.5938, 1.0, 0.5938, 0.5, 0.5938, 0.5, 0.5938, 1.0, 0.5625, 1.0, 0.5625, 0.5, 0.5625, 0.5, 0.5625, 1.0, 0.5312, 1.0, 0.5312, 0.5, 0.5312, 0.5, 0.5312, 1.0, 0.5, 1.0, 0.5, 0.5, 0.5, 0.5, 0.5, 1.0, 0.4688, 1.0, 0.4688, 0.5, 0.4688, 0.5, 0.4688, 1.0, 0.4375, 1.0, 0.4375, 0.5, 0.4375, 0.5, 0.4375, 1.0, 0.4062, 1.0, 0.4062, 0.5, 0.4062, 0.5, 0.4062, 1.0, 0.375, 1.0, 0.375, 0.5, 0.375, 0.5, 0.375, 1.0, 0.3438, 1.0, 0.3438, 0.5, 0.3438, 0.5, 0.3438, 1.0, 0.3125, 1.0, 0.3125, 0.5, 0.3125, 0.5, 0.3125, 1.0, 0.2812, 1.0, 0.2812, 0.5, 0.2812, 0.5, 0.2812, 1.0, 0.25, 1.0, 0.25, 0.5, 0.25, 0.5, 0.25, 1.0, 0.2188, 1.0, 0.2188, 0.5, 0.2188, 0.5, 0.2188, 1.0, 0.1875, 1.0, 0.1875, 0.5, 0.1875, 0.5, 0.1875, 1.0, 0.1562, 1.0, 0.1562, 0.5, 0.1562, 0.5, 0.1562, 1.0, 0.125, 1.0, 0.125, 0.5, 0.125, 0.5, 0.125, 1.0, 0.09375, 1.0, 0.09375, 0.5, 0.09375, 0.5, 0.09375, 1.0, 0.0625, 1.0, 0.0625, 0.5, 0.2968, 0.4854, 0.25, 0.49, 0.2032, 0.4854, 0.1582, 0.4717, 0.1167, 0.4496, 0.08029, 0.4197, 0.05045, 0.3833, 0.02827, 0.3418, 0.01461, 0.2968, 0.01, 0.25, 0.01461, 0.2032, 0.02827, 0.1582, 0.05045, 0.1167, 0.08029, 0.08029, 0.1167, 0.05045, 0.1582, 0.02827, 0.2032, 0.01461, 0.25, 0.01, 0.2968, 0.01461, 0.3418, 0.02827, 0.3833, 0.05045, 0.4197, 0.08029, 0.4496, 0.1167, 0.4717, 0.1582, 0.4854, 0.2032, 0.49, 0.25, 0.4854, 0.2968, 0.4717, 0.3418, 0.4496, 0.3833, 0.4197, 0.4197, 0.3833, 0.4496, 0.3418, 0.4717, 0.0625, 0.5, 0.0625, 1.0, 0.03125, 1.0, 0.03125, 0.5, 0.03125, 0.5, 0.03125, 1.0, 0.0, 1.0, 0.0, 0.5, 0.75, 0.49, 0.7968, 0.4854, 0.8418, 0.4717, 0.8833, 0.4496, 0.9197, 0.4197, 0.9496, 0.3833, 0.9717, 0.3418, 0.9854, 0.2968, 0.99, 0.25, 0.9854, 0.2032, 0.9717, 0.1582, 0.9496, 0.1167, 0.9197, 0.08029, 0.8833, 0.05045, 0.8418, 0.02827, 0.7968, 0.01461, 0.75, 0.01, 0.7032, 0.01461, 0.6582, 0.02827, 0.6167, 0.05045, 0.5803, 0.08029, 0.5504, 0.1167, 0.5283, 0.1582, 0.5146, 0.2032, 0.51, 0.25, 0.5146, 0.2968, 0.5283, 0.3418, 0.5504, 0.3833, 0.5803, 0.4197, 0.6167, 0.4496, 0.6582, 0.4717, 0.7032, 0.4854])
me_cylinder.update()
me_cylinder_001 = bpy.data.meshes.new('Cylinder.001')
me_cylinder_001.from_pydata([(0.0, 1.0, -1.0), (0.0, 1.0, 1.0), (0.1951, 0.9808, -1.0), (0.1951, 0.9808, 1.0), (0.3827, 0.9239, -1.0), (0.3827, 0.9239, 1.0), (0.5556, 0.8315, -1.0), (0.5556, 0.8315, 1.0), (0.7071, 0.7071, -1.0), (0.7071, 0.7071, 1.0), (0.8315, 0.5556, -1.0), (0.8315, 0.5556, 1.0), (0.9239, 0.3827, -1.0), (0.9239, 0.3827, 1.0), (0.9808, 0.1951, -1.0), (0.9808, 0.1951, 1.0), (1.0, 0.0, -1.0), (1.0, 0.0, 1.0), (0.9808, -0.1951, -1.0), (0.9808, -0.1951, 1.0), (0.9239, -0.3827, -1.0), (0.9239, -0.3827, 1.0), (0.8315, -0.5556, -1.0), (0.8315, -0.5556, 1.0), (0.7071, -0.7071, -1.0), (0.7071, -0.7071, 1.0), (0.5556, -0.8315, -1.0), (0.5556, -0.8315, 1.0), (0.3827, -0.9239, -1.0), (0.3827, -0.9239, 1.0), (0.1951, -0.9808, -1.0), (0.1951, -0.9808, 1.0), (0.0, -1.0, -1.0), (0.0, -1.0, 1.0), (-0.1951, -0.9808, -1.0), (-0.1951, -0.9808, 1.0), (-0.3827, -0.9239, -1.0), (-0.3827, -0.9239, 1.0), (-0.5556, -0.8315, -1.0), (-0.5556, -0.8315, 1.0), (-0.7071, -0.7071, -1.0), (-0.7071, -0.7071, 1.0), (-0.8315, -0.5556, -1.0), (-0.8315, -0.5556, 1.0), (-0.9239, -0.3827, -1.0), (-0.9239, -0.3827, 1.0), (-0.9808, -0.1951, -1.0), (-0.9808, -0.1951, 1.0), (-1.0, 0.0, -1.0), (-1.0, 0.0, 1.0), (-0.9808, 0.1951, -1.0), (-0.9808, 0.1951, 1.0), (-0.9239, 0.3827, -1.0), (-0.9239, 0.3827, 1.0), (-0.8315, 0.5556, -1.0), (-0.8315, 0.5556, 1.0), (-0.7071, 0.7071, -1.0), (-0.7071, 0.7071, 1.0), (-0.5556, 0.8315, -1.0), (-0.5556, 0.8315, 1.0), (-0.3827, 0.9239, -1.0), (-0.3827, 0.9239, 1.0), (-0.1951, 0.9808, -1.0), (-0.1951, 0.9808, 1.0)], [], [(0, 1, 3, 2), (2, 3, 5, 4), (4, 5, 7, 6), (6, 7, 9, 8), (8, 9, 11, 10), (10, 11, 13, 12), (12, 13, 15, 14), (14, 15, 17, 16), (16, 17, 19, 18), (18, 19, 21, 20), (20, 21, 23, 22), (22, 23, 25, 24), (24, 25, 27, 26), (26, 27, 29, 28), (28, 29, 31, 30), (30, 31, 33, 32), (32, 33, 35, 34), (34, 35, 37, 36), (36, 37, 39, 38), (38, 39, 41, 40), (40, 41, 43, 42), (42, 43, 45, 44), (44, 45, 47, 46), (46, 47, 49, 48), (48, 49, 51, 50), (50, 51, 53, 52), (52, 53, 55, 54), (54, 55, 57, 56), (56, 57, 59, 58), (58, 59, 61, 60), (3, 1, 63, 61, 59, 57, 55, 53, 51, 49, 47, 45, 43, 41, 39, 37, 35, 33, 31, 29, 27, 25, 23, 21, 19, 17, 15, 13, 11, 9, 7, 5), (60, 61, 63, 62), (62, 63, 1, 0), (0, 2, 4, 6, 8, 10, 12, 14, 16, 18, 20, 22, 24, 26, 28, 30, 32, 34, 36, 38, 40, 42, 44, 46, 48, 50, 52, 54, 56, 58, 60, 62)])
_uv = me_cylinder_001.uv_layers.new(name='UVMap')
_uv.uv.foreach_set('vector', [1.0, 0.5, 1.0, 1.0, 0.9688, 1.0, 0.9688, 0.5, 0.9688, 0.5, 0.9688, 1.0, 0.9375, 1.0, 0.9375, 0.5, 0.9375, 0.5, 0.9375, 1.0, 0.9062, 1.0, 0.9062, 0.5, 0.9062, 0.5, 0.9062, 1.0, 0.875, 1.0, 0.875, 0.5, 0.875, 0.5, 0.875, 1.0, 0.8438, 1.0, 0.8438, 0.5, 0.8438, 0.5, 0.8438, 1.0, 0.8125, 1.0, 0.8125, 0.5, 0.8125, 0.5, 0.8125, 1.0, 0.7812, 1.0, 0.7812, 0.5, 0.7812, 0.5, 0.7812, 1.0, 0.75, 1.0, 0.75, 0.5, 0.75, 0.5, 0.75, 1.0, 0.7188, 1.0, 0.7188, 0.5, 0.7188, 0.5, 0.7188, 1.0, 0.6875, 1.0, 0.6875, 0.5, 0.6875, 0.5, 0.6875, 1.0, 0.6562, 1.0, 0.6562, 0.5, 0.6562, 0.5, 0.6562, 1.0, 0.625, 1.0, 0.625, 0.5, 0.625, 0.5, 0.625, 1.0, 0.5938, 1.0, 0.5938, 0.5, 0.5938, 0.5, 0.5938, 1.0, 0.5625, 1.0, 0.5625, 0.5, 0.5625, 0.5, 0.5625, 1.0, 0.5312, 1.0, 0.5312, 0.5, 0.5312, 0.5, 0.5312, 1.0, 0.5, 1.0, 0.5, 0.5, 0.5, 0.5, 0.5, 1.0, 0.4688, 1.0, 0.4688, 0.5, 0.4688, 0.5, 0.4688, 1.0, 0.4375, 1.0, 0.4375, 0.5, 0.4375, 0.5, 0.4375, 1.0, 0.4062, 1.0, 0.4062, 0.5, 0.4062, 0.5, 0.4062, 1.0, 0.375, 1.0, 0.375, 0.5, 0.375, 0.5, 0.375, 1.0, 0.3438, 1.0, 0.3438, 0.5, 0.3438, 0.5, 0.3438, 1.0, 0.3125, 1.0, 0.3125, 0.5, 0.3125, 0.5, 0.3125, 1.0, 0.2812, 1.0, 0.2812, 0.5, 0.2812, 0.5, 0.2812, 1.0, 0.25, 1.0, 0.25, 0.5, 0.25, 0.5, 0.25, 1.0, 0.2188, 1.0, 0.2188, 0.5, 0.2188, 0.5, 0.2188, 1.0, 0.1875, 1.0, 0.1875, 0.5, 0.1875, 0.5, 0.1875, 1.0, 0.1562, 1.0, 0.1562, 0.5, 0.1562, 0.5, 0.1562, 1.0, 0.125, 1.0, 0.125, 0.5, 0.125, 0.5, 0.125, 1.0, 0.09375, 1.0, 0.09375, 0.5, 0.09375, 0.5, 0.09375, 1.0, 0.0625, 1.0, 0.0625, 0.5, 0.2968, 0.4854, 0.25, 0.49, 0.2032, 0.4854, 0.1582, 0.4717, 0.1167, 0.4496, 0.08029, 0.4197, 0.05045, 0.3833, 0.02827, 0.3418, 0.01461, 0.2968, 0.01, 0.25, 0.01461, 0.2032, 0.02827, 0.1582, 0.05045, 0.1167, 0.08029, 0.08029, 0.1167, 0.05045, 0.1582, 0.02827, 0.2032, 0.01461, 0.25, 0.01, 0.2968, 0.01461, 0.3418, 0.02827, 0.3833, 0.05045, 0.4197, 0.08029, 0.4496, 0.1167, 0.4717, 0.1582, 0.4854, 0.2032, 0.49, 0.25, 0.4854, 0.2968, 0.4717, 0.3418, 0.4496, 0.3833, 0.4197, 0.4197, 0.3833, 0.4496, 0.3418, 0.4717, 0.0625, 0.5, 0.0625, 1.0, 0.03125, 1.0, 0.03125, 0.5, 0.03125, 0.5, 0.03125, 1.0, 0.0, 1.0, 0.0, 0.5, 0.75, 0.49, 0.7968, 0.4854, 0.8418, 0.4717, 0.8833, 0.4496, 0.9197, 0.4197, 0.9496, 0.3833, 0.9717, 0.3418, 0.9854, 0.2968, 0.99, 0.25, 0.9854, 0.2032, 0.9717, 0.1582, 0.9496, 0.1167, 0.9197, 0.08029, 0.8833, 0.05045, 0.8418, 0.02827, 0.7968, 0.01461, 0.75, 0.01, 0.7032, 0.01461, 0.6582, 0.02827, 0.6167, 0.05045, 0.5803, 0.08029, 0.5504, 0.1167, 0.5283, 0.1582, 0.5146, 0.2032, 0.51, 0.25, 0.5146, 0.2968, 0.5283, 0.3418, 0.5504, 0.3833, 0.5803, 0.4197, 0.6167, 0.4496, 0.6582, 0.4717, 0.7032, 0.4854])
me_cylinder_001.update()
me_cylinder_002 = bpy.data.meshes.new('Cylinder.002')
me_cylinder_002.from_pydata([(0.0, 1.0, -1.0), (0.0, 1.0, 1.0), (0.1951, 0.9808, -1.0), (0.1951, 0.9808, 1.0), (0.3827, 0.9239, -1.0), (0.3827, 0.9239, 1.0), (0.5556, 0.8315, -1.0), (0.5556, 0.8315, 1.0), (0.7071, 0.7071, -1.0), (0.7071, 0.7071, 1.0), (0.8315, 0.5556, -1.0), (0.8315, 0.5556, 1.0), (0.9239, 0.3827, -1.0), (0.9239, 0.3827, 1.0), (0.9808, 0.1951, -1.0), (0.9808, 0.1951, 1.0), (1.0, 0.0, -1.0), (1.0, 0.0, 1.0), (0.9808, -0.1951, -1.0), (0.9808, -0.1951, 1.0), (0.9239, -0.3827, -1.0), (0.9239, -0.3827, 1.0), (0.8315, -0.5556, -1.0), (0.8315, -0.5556, 1.0), (0.7071, -0.7071, -1.0), (0.7071, -0.7071, 1.0), (0.5556, -0.8315, -1.0), (0.5556, -0.8315, 1.0), (0.3827, -0.9239, -1.0), (0.3827, -0.9239, 1.0), (0.1951, -0.9808, -1.0), (0.1951, -0.9808, 1.0), (0.0, -1.0, -1.0), (0.0, -1.0, 1.0), (-0.1951, -0.9808, -1.0), (-0.1951, -0.9808, 1.0), (-0.3827, -0.9239, -1.0), (-0.3827, -0.9239, 1.0), (-0.5556, -0.8315, -1.0), (-0.5556, -0.8315, 1.0), (-0.7071, -0.7071, -1.0), (-0.7071, -0.7071, 1.0), (-0.8315, -0.5556, -1.0), (-0.8315, -0.5556, 1.0), (-0.9239, -0.3827, -1.0), (-0.9239, -0.3827, 1.0), (-0.9808, -0.1951, -1.0), (-0.9808, -0.1951, 1.0), (-1.0, 0.0, -1.0), (-1.0, 0.0, 1.0), (-0.9808, 0.1951, -1.0), (-0.9808, 0.1951, 1.0), (-0.9239, 0.3827, -1.0), (-0.9239, 0.3827, 1.0), (-0.8315, 0.5556, -1.0), (-0.8315, 0.5556, 1.0), (-0.7071, 0.7071, -1.0), (-0.7071, 0.7071, 1.0), (-0.5556, 0.8315, -1.0), (-0.5556, 0.8315, 1.0), (-0.3827, 0.9239, -1.0), (-0.3827, 0.9239, 1.0), (-0.1951, 0.9808, -1.0), (-0.1951, 0.9808, 1.0)], [], [(0, 1, 3, 2), (2, 3, 5, 4), (4, 5, 7, 6), (6, 7, 9, 8), (8, 9, 11, 10), (10, 11, 13, 12), (12, 13, 15, 14), (14, 15, 17, 16), (16, 17, 19, 18), (18, 19, 21, 20), (20, 21, 23, 22), (22, 23, 25, 24), (24, 25, 27, 26), (26, 27, 29, 28), (28, 29, 31, 30), (30, 31, 33, 32), (32, 33, 35, 34), (34, 35, 37, 36), (36, 37, 39, 38), (38, 39, 41, 40), (40, 41, 43, 42), (42, 43, 45, 44), (44, 45, 47, 46), (46, 47, 49, 48), (48, 49, 51, 50), (50, 51, 53, 52), (52, 53, 55, 54), (54, 55, 57, 56), (56, 57, 59, 58), (58, 59, 61, 60), (3, 1, 63, 61, 59, 57, 55, 53, 51, 49, 47, 45, 43, 41, 39, 37, 35, 33, 31, 29, 27, 25, 23, 21, 19, 17, 15, 13, 11, 9, 7, 5), (60, 61, 63, 62), (62, 63, 1, 0), (0, 2, 4, 6, 8, 10, 12, 14, 16, 18, 20, 22, 24, 26, 28, 30, 32, 34, 36, 38, 40, 42, 44, 46, 48, 50, 52, 54, 56, 58, 60, 62)])
_uv = me_cylinder_002.uv_layers.new(name='UVMap')
_uv.uv.foreach_set('vector', [1.0, 0.5, 1.0, 1.0, 0.9688, 1.0, 0.9688, 0.5, 0.9688, 0.5, 0.9688, 1.0, 0.9375, 1.0, 0.9375, 0.5, 0.9375, 0.5, 0.9375, 1.0, 0.9062, 1.0, 0.9062, 0.5, 0.9062, 0.5, 0.9062, 1.0, 0.875, 1.0, 0.875, 0.5, 0.875, 0.5, 0.875, 1.0, 0.8438, 1.0, 0.8438, 0.5, 0.8438, 0.5, 0.8438, 1.0, 0.8125, 1.0, 0.8125, 0.5, 0.8125, 0.5, 0.8125, 1.0, 0.7812, 1.0, 0.7812, 0.5, 0.7812, 0.5, 0.7812, 1.0, 0.75, 1.0, 0.75, 0.5, 0.75, 0.5, 0.75, 1.0, 0.7188, 1.0, 0.7188, 0.5, 0.7188, 0.5, 0.7188, 1.0, 0.6875, 1.0, 0.6875, 0.5, 0.6875, 0.5, 0.6875, 1.0, 0.6562, 1.0, 0.6562, 0.5, 0.6562, 0.5, 0.6562, 1.0, 0.625, 1.0, 0.625, 0.5, 0.625, 0.5, 0.625, 1.0, 0.5938, 1.0, 0.5938, 0.5, 0.5938, 0.5, 0.5938, 1.0, 0.5625, 1.0, 0.5625, 0.5, 0.5625, 0.5, 0.5625, 1.0, 0.5312, 1.0, 0.5312, 0.5, 0.5312, 0.5, 0.5312, 1.0, 0.5, 1.0, 0.5, 0.5, 0.5, 0.5, 0.5, 1.0, 0.4688, 1.0, 0.4688, 0.5, 0.4688, 0.5, 0.4688, 1.0, 0.4375, 1.0, 0.4375, 0.5, 0.4375, 0.5, 0.4375, 1.0, 0.4062, 1.0, 0.4062, 0.5, 0.4062, 0.5, 0.4062, 1.0, 0.375, 1.0, 0.375, 0.5, 0.375, 0.5, 0.375, 1.0, 0.3438, 1.0, 0.3438, 0.5, 0.3438, 0.5, 0.3438, 1.0, 0.3125, 1.0, 0.3125, 0.5, 0.3125, 0.5, 0.3125, 1.0, 0.2812, 1.0, 0.2812, 0.5, 0.2812, 0.5, 0.2812, 1.0, 0.25, 1.0, 0.25, 0.5, 0.25, 0.5, 0.25, 1.0, 0.2188, 1.0, 0.2188, 0.5, 0.2188, 0.5, 0.2188, 1.0, 0.1875, 1.0, 0.1875, 0.5, 0.1875, 0.5, 0.1875, 1.0, 0.1562, 1.0, 0.1562, 0.5, 0.1562, 0.5, 0.1562, 1.0, 0.125, 1.0, 0.125, 0.5, 0.125, 0.5, 0.125, 1.0, 0.09375, 1.0, 0.09375, 0.5, 0.09375, 0.5, 0.09375, 1.0, 0.0625, 1.0, 0.0625, 0.5, 0.2968, 0.4854, 0.25, 0.49, 0.2032, 0.4854, 0.1582, 0.4717, 0.1167, 0.4496, 0.08029, 0.4197, 0.05045, 0.3833, 0.02827, 0.3418, 0.01461, 0.2968, 0.01, 0.25, 0.01461, 0.2032, 0.02827, 0.1582, 0.05045, 0.1167, 0.08029, 0.08029, 0.1167, 0.05045, 0.1582, 0.02827, 0.2032, 0.01461, 0.25, 0.01, 0.2968, 0.01461, 0.3418, 0.02827, 0.3833, 0.05045, 0.4197, 0.08029, 0.4496, 0.1167, 0.4717, 0.1582, 0.4854, 0.2032, 0.49, 0.25, 0.4854, 0.2968, 0.4717, 0.3418, 0.4496, 0.3833, 0.4197, 0.4197, 0.3833, 0.4496, 0.3418, 0.4717, 0.0625, 0.5, 0.0625, 1.0, 0.03125, 1.0, 0.03125, 0.5, 0.03125, 0.5, 0.03125, 1.0, 0.0, 1.0, 0.0, 0.5, 0.75, 0.49, 0.7968, 0.4854, 0.8418, 0.4717, 0.8833, 0.4496, 0.9197, 0.4197, 0.9496, 0.3833, 0.9717, 0.3418, 0.9854, 0.2968, 0.99, 0.25, 0.9854, 0.2032, 0.9717, 0.1582, 0.9496, 0.1167, 0.9197, 0.08029, 0.8833, 0.05045, 0.8418, 0.02827, 0.7968, 0.01461, 0.75, 0.01, 0.7032, 0.01461, 0.6582, 0.02827, 0.6167, 0.05045, 0.5803, 0.08029, 0.5504, 0.1167, 0.5283, 0.1582, 0.5146, 0.2032, 0.51, 0.25, 0.5146, 0.2968, 0.5283, 0.3418, 0.5504, 0.3833, 0.5803, 0.4197, 0.6167, 0.4496, 0.6582, 0.4717, 0.7032, 0.4854])
me_cylinder_002.update()

# ---- objects
ob_cricketball = bpy.data.objects.new('CricketBall', me_sphere_008)
ob_plane = bpy.data.objects.new('Plane', me_plane_002)
ob_empty = bpy.data.objects.new('Empty', None)
ob_cylinder = bpy.data.objects.new('Cylinder', me_cylinder)
ob_cylinder_001 = bpy.data.objects.new('Cylinder.001', me_cylinder_001)
ob_cylinder_002 = bpy.data.objects.new('Cylinder.002', me_cylinder_002)

# ---- transforms, parenting, visibility, modifiers, constraints
ob_cricketball.location = (0.0, 0.0, 2.0)
ob_plane.location = (10.02, 0.0, -0.06835)
ob_plane.scale = (10.06, 1.525, 1.0)
ob_empty.parent = ob_cricketball
ob_empty.matrix_parent_inverse = Matrix(((1.0, -0.0, 0.0, -0.0), (-0.0, 1.0, -0.0, 0.0), (0.0, -0.0, 1.0, -2.0), (-0.0, 0.0, -0.0, 1.0)))
ob_empty.location = (0.0, 0.0, 2.0)
ob_empty.empty_display_type = 'SPHERE'
ob_cylinder.location = (20.05, 0.0, 0.3625)
ob_cylinder.scale = (0.02091, 0.02091, 0.3839)
ob_cylinder_001.location = (20.05, 0.1192, 0.3625)
ob_cylinder_001.scale = (0.02091, 0.02091, 0.3839)
ob_cylinder_002.location = (20.05, -0.1174, 0.3625)
ob_cylinder_002.scale = (0.02091, 0.02091, 0.3839)

# ---- collection membership
col_collection.objects.link(ob_cricketball)
col_collection.objects.link(ob_plane)
col_collection.objects.link(ob_empty)
col_wickets.objects.link(ob_cylinder)
col_wickets.objects.link(ob_cylinder_001)
col_wickets.objects.link(ob_cylinder_002)

# ---- scene / render settings (as saved in the file)
scene.frame_start = 0; scene.frame_end = 210; scene.frame_set(0)
scene.render.engine = 'BLENDER_EEVEE_NEXT'
scene.render.fps = 60
bpy.context.view_layer.update()

# ---- added for rendering (the .blend has no active camera): camera
cam_auto = bpy.data.cameras.new('AutoCamera')
cam_auto.lens = 50.0
cam_auto.sensor_width = 36.0
cam_auto.clip_end = 1000.0
ob_auto_camera = bpy.data.objects.new('AutoCamera', cam_auto)
scene.collection.objects.link(ob_auto_camera)
ob_auto_camera.location = (30.4975, -23.9118, 16.9245)
ob_auto_camera.rotation_euler = (1.09748, -7.21219e-08, 0.694738)
scene.camera = ob_auto_camera
bpy.context.view_layer.update()
